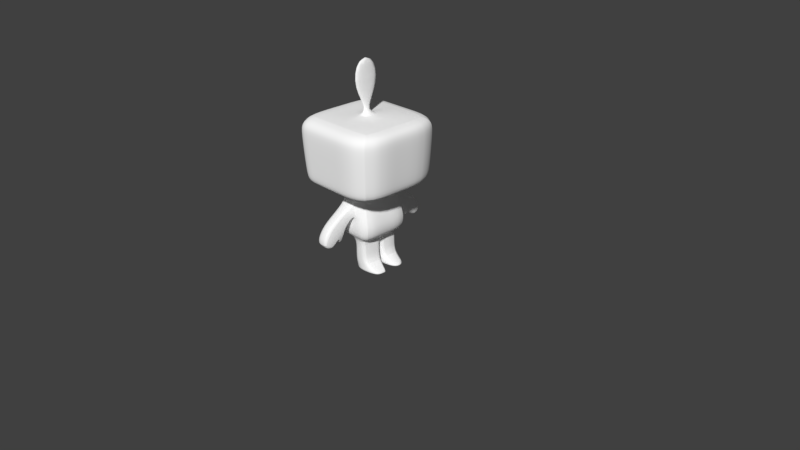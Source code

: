 # Source: intento.blend  (saved by Blender 2.77.0; exported with 4.5.12 LTS)
import bpy
from mathutils import Matrix  # noqa: F401  (used for matrix-valued properties, if any)

bpy.ops.wm.read_factory_settings(use_empty=True)
scene = bpy.context.scene
scene.name = 'Scene'

# ---- collections
col_collection_1 = bpy.data.collections.new('Collection 1'); scene.collection.children.link(col_collection_1)

# ---- materials (node trees are filled in below, after node groups)
mat_lambert6 = bpy.data.materials.new('lambert6')
mat_lambert6.alpha_threshold = 0.0
mat_lambert6.use_transparent_shadow = False
mat_lambert6.diffuse_color = (1.0, 1.0, 1.0, 1.0)
mat_lambert6.roughness = 0.5
mat_lambert10 = bpy.data.materials.new('lambert10')
mat_lambert10.alpha_threshold = 0.0
mat_lambert10.use_transparent_shadow = False
mat_lambert10.diffuse_color = (0.0, 0.6076, 0.0, 1.0)
mat_lambert10.roughness = 0.5
mat_lambert7 = bpy.data.materials.new('lambert7')
mat_lambert7.alpha_threshold = 0.0
mat_lambert7.use_transparent_shadow = False
mat_lambert7.diffuse_color = (0.829, 0.2995, 0.0, 1.0)
mat_lambert7.roughness = 0.5
mat_hojas = bpy.data.materials.new('Hojas')
mat_hojas.alpha_threshold = 0.0
mat_hojas.use_transparent_shadow = False
mat_hojas.diffuse_color = (0.0, 0.557, 0.0, 1.0)
mat_hojas.roughness = 0.5

# ---- material node trees

# ---- world
world_world = bpy.data.worlds.new('World'); scene.world = world_world
world_world.color = (0.05088, 0.05088, 0.05088)
world_world.use_sun_shadow = False
world_world.sun_shadow_jitter_overblur = 0.0
world_world.cycles.sampling_method = 'MANUAL'

# ---- cameras
cam_camera = bpy.data.cameras.new('Camera')
cam_camera.clip_end = 100.0
cam_camera.lens = 35.0
cam_camera.sensor_width = 32.0
cam_camera.sensor_height = 18.0
cam_camera.ortho_scale = 7.314
cam_camera.dof.focus_distance = 0.0
cam_camera.dof.aperture_fstop = 128.0

# ---- meshes
me_untitled = bpy.data.meshes.new('Untitled')
me_untitled.from_pydata([(-1.182, 1.51, -0.9007), (-1.182, 1.48, 0.8171), (-1.256, 3.682, 0.8453), (-1.201, 3.681, -1.024), (-1.422, 2.989, 1.06), (-1.422, 2.986, -1.111), (-1.514, 2.372, 1.243), (-1.514, 2.367, -1.154), (-1.496, 1.879, 1.192), (-1.496, 1.872, -1.212), (-1.391, 1.634, 1.042), (-1.391, 1.626, -1.079), (-0.9368, 4.244, 0.4656), (-0.9368, 4.251, -0.585), (-1.171, 3.866, -0.8633), (-1.171, 3.861, 0.7436), (-2.309, 4.316, 2.058), (-2.309, 4.305, -2.112), (-2.613, 4.612, 2.422), (-2.613, 4.6, -2.476), (-2.647, 5.004, 2.519), (-2.647, 4.993, -2.587), (-2.788, 7.292, 2.671), (-2.788, 7.28, -2.683), (-2.723, 7.65, 2.622), (-2.723, 7.639, -2.653), (-2.334, 8.076, 2.394), (-2.334, 8.064, -2.425), (-1.338, 3.681, 0.1675), (-1.171, 3.864, 0.1859), (-0.9368, 4.247, 0.1664), (-2.309, 4.311, 0.1527), (-2.613, 4.607, 0.184), (-2.647, 4.999, 0.1856), (-2.788, 7.286, 0.2249), (-2.723, 7.645, 0.2116), (-2.334, 8.071, 0.192), (-1.182, 1.406, 0.5491), (-1.391, 1.631, 0.3993), (-1.496, 1.875, 0.27), (-1.514, 2.37, 0.3239), (-1.422, 2.987, 0.2447), (-1.338, 3.681, -0.6516), (-1.171, 3.865, -0.5359), (-0.9368, 4.25, -0.3459), (-2.309, 4.307, -1.392), (-2.613, 4.602, -1.63), (-2.647, 4.995, -1.705), (-2.788, 7.282, -1.758), (-2.723, 7.641, -1.742), (-2.334, 8.066, -1.593), (-1.182, 1.457, -0.334), (-1.391, 1.628, -0.6632), (-1.496, 1.873, -0.7471), (-1.514, 2.368, -0.6904), (-1.422, 2.986, -0.6863), (-2.716, 2.87, 0.1675), (-2.716, 2.871, -0.6516), (-2.113, 2.276, 0.2447), (-2.113, 2.275, -0.6863), (-3.557, 1.7, 0.1675), (-3.557, 1.701, -0.6516), (-2.911, 1.34, 0.206), (-2.911, 1.34, -0.669), (-2.502, 1.905, 0.2447), (-3.206, 2.429, 0.1675), (-3.206, 2.43, -0.6516), (-2.501, 1.904, -0.6863), (-2.249, 1.518, -0.4762), (-2.238, 1.515, 0.05012), (-2.468, 1.604, 0.05012), (-2.46, 1.607, -0.4762), (-0.0287, 8.076, 2.394), (-0.06418, 8.071, 0.02762), (-0.0287, 8.066, -1.593), (-0.0287, 8.064, -2.425), (-0.0287, 7.639, -2.653), (-0.0287, 7.28, -2.683), (-0.0287, 4.993, -2.587), (-0.0287, 4.6, -2.476), (-0.0287, 4.305, -2.112), (-0.0287, 4.251, -0.585), (-0.0007664, 3.866, -0.8633), (-0.0007664, 3.681, -1.024), (-0.0007664, 2.986, -1.111), (-0.0007664, 2.367, -1.154), (-0.0007664, 1.872, -1.212), (-0.0007664, 1.626, -1.079), (-0.0007664, 1.51, -0.9007), (-0.0007664, 1.454, -0.3319), (-0.0007664, 1.41, 0.5471), (-0.0007663, 1.48, 0.8171), (-0.0007663, 1.634, 1.042), (-0.0007663, 1.879, 1.192), (-0.0007663, 2.372, 1.243), (-0.0007663, 2.989, 1.06), (-0.0007663, 3.682, 0.8453), (-0.0007663, 3.861, 0.7436), (-0.0287, 4.244, 0.4656), (-0.0287, 4.316, 2.058), (-0.0287, 4.612, 2.422), (-0.0287, 5.004, 2.519), (-0.0287, 7.292, 2.671), (-0.0287, 7.65, 2.622), (-1.182, 0.7809, -0.2455), (-1.182, 0.769, 0.6418), (-0.1034, 0.7738, -0.2514), (-0.1031, 0.7575, 0.6445), (-1.182, 0.03725, -0.2629), (-1.182, 0.03151, 0.6645), (-0.1077, -0.03154, -0.2593), (-0.1071, 0.007714, 0.6708), (-1.182, -0.3224, -0.2941), (-0.9327, -0.3036, 1.438), (-0.1132, -0.3224, -0.2941), (-0.3877, -0.3036, 1.438), (1.18, 1.51, -0.9007), (1.18, 1.48, 0.8171), (1.255, 3.682, 0.8453), (1.2, 3.681, -1.024), (1.42, 2.989, 1.06), (1.42, 2.986, -1.111), (1.513, 2.372, 1.243), (1.513, 2.367, -1.154), (1.494, 1.879, 1.192), (1.494, 1.872, -1.212), (1.39, 1.634, 1.042), (1.39, 1.626, -1.079), (0.8794, 4.244, 0.4656), (0.8794, 4.251, -0.585), (1.169, 3.866, -0.8633), (1.169, 3.861, 0.7436), (2.251, 4.316, 2.058), (2.251, 4.305, -2.112), (2.556, 4.612, 2.422), (2.556, 4.6, -2.476), (2.59, 5.004, 2.519), (2.59, 4.993, -2.587), (2.73, 7.292, 2.671), (2.73, 7.28, -2.683), (2.665, 7.65, 2.622), (2.665, 7.639, -2.653), (2.277, 8.076, 2.394), (2.277, 8.064, -2.425), (1.336, 3.681, 0.1675), (1.169, 3.864, 0.1859), (0.8794, 4.247, 0.1664), (2.251, 4.311, 0.1527), (2.556, 4.607, 0.184), (2.59, 4.999, 0.1856), (2.73, 7.286, 0.2249), (2.665, 7.645, 0.2116), (2.277, 8.071, 0.192), (1.18, 1.406, 0.5491), (1.39, 1.631, 0.3993), (1.494, 1.875, 0.27), (1.513, 2.37, 0.3239), (1.42, 2.987, 0.2447), (1.336, 3.681, -0.6516), (1.169, 3.865, -0.5359), (0.8794, 4.25, -0.3459), (2.251, 4.307, -1.392), (2.556, 4.602, -1.63), (2.59, 4.995, -1.705), (2.73, 7.282, -1.758), (2.665, 7.641, -1.742), (2.277, 8.066, -1.593), (1.18, 1.457, -0.334), (1.39, 1.628, -0.6632), (1.494, 1.873, -0.7471), (1.513, 2.368, -0.6904), (1.42, 2.986, -0.6863), (2.714, 2.87, 0.1675), (2.714, 2.871, -0.6516), (2.112, 2.276, 0.2447), (2.111, 2.275, -0.6863), (3.556, 1.7, 0.1675), (3.556, 1.701, -0.6516), (2.91, 1.34, 0.206), (2.909, 1.34, -0.669), (2.501, 1.905, 0.2447), (3.204, 2.429, 0.1675), (3.204, 2.43, -0.6516), (2.5, 1.904, -0.6863), (2.248, 1.518, -0.4762), (2.237, 1.515, 0.05012), (2.467, 1.604, 0.05012), (2.458, 1.607, -0.4762), (1.18, 0.7809, -0.2455), (1.18, 0.769, 0.6418), (0.1018, 0.7738, -0.2514), (0.1016, 0.7575, 0.6445), (1.18, -0.002258, -0.2629), (1.18, 0.01172, 0.6645), (0.1062, -0.02831, -0.2593), (0.1056, 0.002349, 0.6708), (1.18, -0.3224, -0.2941), (0.912, -0.3036, 1.438), (0.1117, -0.3224, -0.2941), (0.367, -0.3036, 1.438), (-0.06418, 8.07, -0.09459), (-2.334, 8.07, -0.259), (-2.723, 7.644, -0.282), (-2.788, 7.285, -0.2761), (-2.647, 4.998, -0.2922), (-2.613, 4.605, -0.2742), (-2.309, 4.31, -0.2375), (-0.9368, 4.248, 0.03698), (-1.171, 3.864, 0.003508), (-1.338, 3.681, -0.03945), (-2.716, 2.87, -0.03945), (-3.206, 2.429, -0.03945), (-3.557, 1.7, -0.03945), (-2.911, 1.34, -0.01511), (-2.502, 1.905, 0.009419), (-2.466, 1.605, -0.08289), (-2.241, 1.516, -0.08289), (-2.113, 2.276, 0.009419), (-1.422, 2.987, 0.009419), (-1.514, 2.369, 0.06758), (-1.496, 1.875, 0.01302), (-1.391, 1.63, 0.1308), (-1.182, 1.419, 0.3454), (-1.182, 0.7397, 0.2153), (-1.182, 0.03441, 0.1648), (-1.182, -0.3077, 0.8276), (-0.1123, -0.3077, 0.8276), (-0.1073, -0.005475, 0.1705), (-0.1032, 0.7636, 0.3042), (-0.0007664, 1.421, 0.3445), (0.1016, 0.7636, 0.3042), (0.1058, -0.005475, 0.1705), (0.1108, -0.3077, 0.8276), (1.18, -0.3077, 0.8276), (1.18, 0.0005079, 0.1648), (1.18, 0.7708, 0.3045), (1.18, 1.419, 0.3454), (1.39, 1.63, 0.1308), (1.494, 1.875, 0.01302), (1.513, 2.369, 0.06758), (1.42, 2.987, 0.009419), (2.112, 2.276, 0.009419), (2.239, 1.516, -0.08289), (2.465, 1.605, -0.08289), (2.501, 1.905, 0.009419), (2.909, 1.34, -0.01511), (3.556, 1.7, -0.03945), (3.204, 2.429, -0.03945), (2.714, 2.87, -0.03945), (1.336, 3.681, -0.03945), (1.169, 3.864, 0.003508), (0.8794, 4.248, 0.03698), (2.251, 4.31, -0.2375), (2.556, 4.605, -0.2742), (2.59, 4.998, -0.2922), (2.73, 7.285, -0.2761), (2.665, 7.644, -0.282), (2.277, 8.07, -0.259), (-0.3107, 8.07, -0.09459), (-0.3107, 8.071, 0.02762), (-0.3462, 8.076, 2.394), (-0.3997, 7.65, 2.622), (-0.4087, 7.292, 2.671), (-0.3894, 5.004, 2.519), (-0.3847, 4.612, 2.422), (-0.3427, 4.316, 2.058), (-0.1538, 4.244, 0.4656), (-0.1619, 3.861, 0.7436), (-0.1849, 3.682, 0.8453), (-0.1965, 2.989, 1.06), (-0.2092, 2.372, 1.243), (-0.2067, 1.879, 1.192), (-0.1923, 1.634, 1.042), (-0.1634, 1.48, 0.8171), (-0.1634, 1.41, 0.5474), (-0.2517, 0.7591, 0.6442), (-0.2552, 0.009006, 0.67), (-0.4628, -0.3036, 1.438), (-0.2604, -0.3224, -0.2941), (-0.2557, -0.02135, -0.2598), (-0.2519, 0.7748, -0.2506), (-0.1634, 1.454, -0.3322), (-0.1634, 1.51, -0.9007), (-0.1923, 1.626, -1.079), (-0.2067, 1.872, -1.212), (-0.2092, 2.367, -1.154), (-0.1965, 2.986, -1.111), (-0.1849, 3.681, -1.024), (-0.1619, 3.866, -0.8633), (-0.1538, 4.251, -0.585), (-0.3427, 4.305, -2.112), (-0.3847, 4.6, -2.476), (-0.3894, 4.993, -2.587), (-0.4087, 7.28, -2.683), (-0.3997, 7.639, -2.653), (-0.3462, 8.064, -2.425), (-0.3462, 8.066, -1.593), (-1.192, 9.962, 0.1431), (-1.192, 9.954, -0.2101), (0.8169, 9.962, 0.1431), (0.8169, 9.954, -0.2101), (-1.183, -0.4722, -0.2987), (-1.183, -0.4604, 0.8295), (-0.1144, -0.4722, -0.2987), (-0.2616, -0.4722, -0.2987), (-0.4634, -0.4564, 1.44), (-0.3883, -0.4564, 1.44), (-0.1135, -0.4604, 0.8295), (1.179, -0.4722, -0.2987), (1.179, -0.4604, 0.8295), (0.1105, -0.4722, -0.2987), (0.3664, -0.4564, 1.44), (0.9114, -0.4564, 1.44), (0.1096, -0.4604, 0.8295), (-0.9334, -0.4564, 1.44), (-0.2608, -0.4554, 0.6582), (-0.1875, 12.28, -0.03348), (-0.3463, 8.695, -0.1002), (-0.02671, 8.697, -0.1002), (-0.0306, 8.689, 0.03367), (-0.3429, 8.688, 0.03368)], [], [(37, 1, 10, 38), (6, 4, 41, 40), (8, 6, 40, 39), (10, 8, 39, 38), (2, 15, 29, 28), (15, 12, 30, 29), (12, 16, 31, 30), (16, 18, 32, 31), (18, 20, 33, 32), (20, 22, 34, 33), (22, 24, 35, 34), (24, 26, 36, 35), (4, 2, 28, 41), (28, 29, 208, 209), (30, 207, 208, 29), (31, 206, 207, 30), (32, 205, 206, 31), (33, 204, 205, 32), (34, 203, 204, 33), (35, 202, 203, 34), (36, 201, 202, 35), (222, 37, 38, 221), (39, 220, 221, 38), (40, 219, 220, 39), (41, 218, 219, 40), (42, 43, 14, 3), (44, 13, 14, 43), (45, 17, 13, 44), (46, 19, 17, 45), (47, 21, 19, 46), (48, 23, 21, 47), (49, 25, 23, 48), (50, 27, 25, 49), (0, 51, 52, 11), (53, 9, 11, 52), (54, 7, 9, 53), (55, 5, 7, 54), (42, 3, 5, 55), (209, 210, 56, 28), (28, 56, 58, 41), (41, 58, 217, 218), (55, 59, 57, 42), (210, 211, 65, 56), (56, 65, 64, 58), (59, 67, 66, 57), (65, 60, 62, 64), (211, 212, 60, 65), (67, 63, 61, 66), (64, 62, 213, 214), (58, 69, 216, 217), (64, 70, 69, 58), (59, 68, 71, 67), (214, 215, 70, 64), (70, 215, 216, 69), (212, 213, 62, 60), (72, 73, 259, 260), (75, 295, 296, 74), (294, 295, 75, 76), (293, 294, 76, 77), (292, 293, 77, 78), (291, 292, 78, 79), (290, 291, 79, 80), (289, 290, 80, 81), (288, 289, 81, 82), (287, 288, 82, 83), (286, 287, 83, 84), (85, 285, 286, 84), (86, 284, 285, 85), (87, 283, 284, 86), (88, 282, 283, 87), (89, 281, 282, 88), (91, 273, 274, 90), (92, 272, 273, 91), (93, 271, 272, 92), (94, 270, 271, 93), (95, 269, 270, 94), (96, 268, 269, 95), (97, 267, 268, 96), (98, 266, 267, 97), (99, 265, 266, 98), (100, 264, 265, 99), (101, 263, 264, 100), (102, 262, 263, 101), (103, 261, 262, 102), (72, 260, 261, 103), (222, 223, 105, 37), (89, 106, 280, 281), (274, 275, 107, 90), (223, 224, 109, 105), (106, 110, 279, 280), (275, 276, 111, 107), (224, 225, 113, 109), (110, 114, 278, 279), (276, 277, 115, 111), (199, 232, 313, 311), (226, 227, 111, 115), (227, 228, 107, 111), (228, 229, 90, 107), (153, 154, 126, 117), (122, 156, 157, 120), (124, 155, 156, 122), (126, 154, 155, 124), (118, 144, 145, 131), (131, 145, 146, 128), (128, 146, 147, 132), (132, 147, 148, 134), (134, 148, 149, 136), (136, 149, 150, 138), (138, 150, 151, 140), (140, 151, 152, 142), (120, 157, 144, 118), (144, 249, 250, 145), (146, 145, 250, 251), (147, 146, 251, 252), (148, 147, 252, 253), (149, 148, 253, 254), (150, 149, 254, 255), (151, 150, 255, 256), (152, 151, 256, 257), (236, 237, 154, 153), (155, 154, 237, 238), (156, 155, 238, 239), (157, 156, 239, 240), (158, 119, 130, 159), (160, 159, 130, 129), (161, 160, 129, 133), (162, 161, 133, 135), (163, 162, 135, 137), (164, 163, 137, 139), (165, 164, 139, 141), (166, 165, 141, 143), (116, 127, 168, 167), (169, 168, 127, 125), (170, 169, 125, 123), (171, 170, 123, 121), (158, 171, 121, 119), (249, 144, 172, 248), (144, 157, 174, 172), (157, 240, 241, 174), (171, 158, 173, 175), (248, 172, 181, 247), (172, 174, 180, 181), (175, 173, 182, 183), (181, 180, 178, 176), (247, 181, 176, 246), (183, 182, 177, 179), (180, 244, 245, 178), (174, 241, 242, 185), (180, 174, 185, 186), (175, 183, 187, 184), (244, 180, 186, 243), (186, 185, 242, 243), (246, 176, 178, 245), (72, 142, 152, 73), (257, 200, 73, 152), (75, 74, 166, 143), (141, 76, 75, 143), (139, 77, 76, 141), (137, 78, 77, 139), (135, 79, 78, 137), (133, 80, 79, 135), (129, 81, 80, 133), (130, 82, 81, 129), (119, 83, 82, 130), (121, 84, 83, 119), (85, 84, 121, 123), (86, 85, 123, 125), (87, 86, 125, 127), (88, 87, 127, 116), (89, 88, 116, 167), (91, 90, 153, 117), (92, 91, 117, 126), (93, 92, 126, 124), (94, 93, 124, 122), (95, 94, 122, 120), (96, 95, 120, 118), (97, 96, 118, 131), (98, 97, 131, 128), (99, 98, 128, 132), (100, 99, 132, 134), (101, 100, 134, 136), (102, 101, 136, 138), (103, 102, 138, 140), (72, 103, 140, 142), (236, 153, 189, 235), (89, 167, 188, 190), (153, 90, 191, 189), (235, 189, 193, 234), (190, 188, 192, 194), (189, 191, 195, 193), (234, 193, 197, 233), (194, 192, 196, 198), (193, 195, 199, 197), (278, 114, 303, 304), (232, 199, 195, 231), (231, 195, 191, 230), (230, 191, 90, 229), (74, 296, 258, 200), (202, 201, 50, 49), (203, 202, 49, 48), (204, 203, 48, 47), (205, 204, 47, 46), (206, 205, 46, 45), (207, 206, 45, 44), (208, 207, 44, 43), (209, 208, 43, 42), (42, 57, 210, 209), (57, 66, 211, 210), (66, 61, 212, 211), (61, 63, 213, 212), (214, 213, 63, 67), (67, 71, 215, 214), (216, 215, 71, 68), (217, 216, 68, 59), (218, 217, 59, 55), (219, 218, 55, 54), (220, 219, 54, 53), (221, 220, 53, 52), (51, 222, 221, 52), (51, 104, 223, 222), (104, 108, 224, 223), (108, 112, 225, 224), (197, 199, 311, 312), (114, 110, 227, 226), (110, 106, 228, 227), (106, 89, 229, 228), (190, 230, 229, 89), (194, 231, 230, 190), (198, 232, 231, 194), (112, 278, 304, 301), (192, 234, 233, 196), (188, 235, 234, 192), (167, 236, 235, 188), (167, 168, 237, 236), (238, 237, 168, 169), (239, 238, 169, 170), (240, 239, 170, 171), (241, 240, 171, 175), (242, 241, 175, 184), (243, 242, 184, 187), (183, 244, 243, 187), (245, 244, 183, 179), (177, 246, 245, 179), (182, 247, 246, 177), (173, 248, 247, 182), (158, 249, 248, 173), (250, 249, 158, 159), (251, 250, 159, 160), (252, 251, 160, 161), (253, 252, 161, 162), (254, 253, 162, 163), (255, 254, 163, 164), (256, 255, 164, 165), (257, 256, 165, 166), (74, 200, 257, 166), (258, 201, 36, 259), (260, 259, 36, 26), (261, 260, 26, 24), (262, 261, 24, 22), (263, 262, 22, 20), (264, 263, 20, 18), (265, 264, 18, 16), (266, 265, 16, 12), (267, 266, 12, 15), (268, 267, 15, 2), (269, 268, 2, 4), (270, 269, 4, 6), (271, 270, 6, 8), (272, 271, 8, 10), (273, 272, 10, 1), (274, 273, 1, 37), (37, 105, 275, 274), (105, 109, 276, 275), (109, 113, 277, 276), (225, 112, 301, 302), (198, 196, 308, 310), (279, 278, 112, 108), (280, 279, 108, 104), (281, 280, 104, 51), (282, 281, 51, 0), (283, 282, 0, 11), (284, 283, 11, 9), (285, 284, 9, 7), (286, 285, 7, 5), (5, 3, 287, 286), (3, 14, 288, 287), (14, 13, 289, 288), (13, 17, 290, 289), (17, 19, 291, 290), (19, 21, 292, 291), (21, 23, 293, 292), (23, 25, 294, 293), (25, 27, 295, 294), (296, 295, 27, 50), (258, 296, 50, 201), (200, 258, 317, 318), (299, 300, 316), (258, 259, 320, 317), (73, 200, 318, 319), (259, 73, 319, 320), (315, 307, 306, 305), (309, 312, 311, 313), (304, 303, 307, 315), (308, 309, 313, 310), (302, 315, 305, 314), (301, 304, 315, 302), (232, 198, 310, 313), (113, 225, 302, 314), (277, 113, 314, 305), (115, 277, 305, 306), (233, 197, 312, 309), (114, 226, 307, 303), (226, 115, 306, 307), (196, 233, 309, 308), (298, 297, 316), (300, 298, 316), (297, 299, 316), (318, 317, 298, 300), (320, 319, 299, 297), (317, 320, 297, 298), (319, 318, 300, 299)])
me_untitled.polygons.foreach_set('use_smooth', [True] * 321)
_k = set([(0, 11), (0, 51), (0, 282), (1, 10), (1, 37), (1, 273), (2, 4), (2, 15), (2, 28), (2, 268), (3, 5), (3, 14), (3, 42), (3, 287), (4, 6), (5, 7), (6, 8), (7, 9), (8, 10), (9, 11), (12, 15), (12, 16), (13, 14), (13, 17), (13, 289), (16, 18), (16, 31), (16, 265), (17, 19), (17, 45), (17, 290), (18, 20), (18, 264), (19, 21), (19, 291), (20, 22), (21, 23), (22, 24), (23, 25), (24, 26), (25, 27), (26, 36), (26, 260), (27, 50), (27, 295), (28, 41), (28, 56), (28, 209), (31, 206), (36, 201), (37, 105), (37, 222), (37, 274), (41, 58), (41, 218), (42, 55), (42, 57), (42, 209), (45, 206), (50, 201), (51, 104), (51, 222), (51, 281), (55, 59), (55, 218), (56, 65), (57, 66), (58, 69), (58, 217), (59, 68), (59, 217), (60, 62), (60, 65), (60, 212), (61, 63), (61, 66), (61, 212), (62, 64), (62, 213), (63, 67), (63, 213), (64, 70), (64, 214), (67, 71), (67, 214), (68, 71), (68, 216), (69, 70), (69, 216), (70, 215), (71, 215), (72, 142), (72, 260), (73, 200), (73, 259), (75, 143), (75, 295), (79, 135), (79, 291), (80, 133), (80, 290), (81, 129), (81, 289), (83, 119), (83, 287), (88, 89), (88, 116), (88, 282), (89, 106), (89, 167), (89, 190), (89, 229), (89, 281), (90, 91), (90, 107), (90, 153), (90, 191), (90, 229), (90, 274), (91, 117), (91, 273), (96, 118), (96, 268), (99, 132), (99, 265), (100, 134), (100, 264), (104, 108), (105, 109), (106, 110), (107, 111), (108, 112), (109, 113), (109, 276), (110, 114), (111, 115), (111, 276), (112, 225), (112, 278), (113, 225), (113, 277), (114, 226), (114, 278), (115, 226), (115, 277), (116, 127), (116, 167), (117, 126), (117, 153), (118, 120), (118, 131), (118, 144), (119, 121), (119, 130), (119, 158), (120, 122), (121, 123), (122, 124), (123, 125), (124, 126), (125, 127), (128, 131), (128, 132), (129, 130), (129, 133), (132, 134), (132, 147), (133, 135), (133, 161), (134, 136), (135, 137), (136, 138), (137, 139), (138, 140), (139, 141), (140, 142), (141, 143), (142, 152), (143, 166), (144, 157), (144, 172), (144, 249), (147, 252), (152, 257), (153, 189), (153, 236), (157, 174), (157, 240), (158, 171), (158, 173), (158, 249), (161, 252), (166, 257), (167, 188), (167, 236), (171, 175), (171, 240), (172, 181), (173, 182), (174, 185), (174, 241), (175, 184), (175, 241), (176, 178), (176, 181), (176, 246), (177, 179), (177, 182), (177, 246), (178, 180), (178, 245), (179, 183), (179, 245), (180, 186), (180, 244), (183, 187), (183, 244), (184, 187), (184, 242), (185, 186), (185, 242), (186, 243), (187, 243), (188, 192), (189, 193), (190, 194), (191, 195), (192, 196), (193, 195), (193, 197), (194, 198), (195, 199), (196, 198), (196, 233), (197, 199), (197, 233), (198, 232), (199, 232), (200, 258), (258, 259), (297, 298), (297, 299), (298, 300), (299, 300), (301, 302), (301, 304), (302, 314), (303, 304), (303, 307), (305, 306), (305, 314), (306, 307), (308, 309), (308, 310), (309, 312), (310, 313), (311, 312), (311, 313)])
me_untitled.attributes.new('sharp_edge', 'BOOLEAN', 'EDGE').data.foreach_set('value', [ (min(e.vertices), max(e.vertices)) in _k for e in me_untitled.edges])
_uv = me_untitled.uv_layers.new(name='map1')
_uv.uv.foreach_set('vector', [0.1906, 0.407, 0.1919, 0.4073, 0.1939, 0.4079, 0.1934, 0.4077, 0.1975, 0.4089, 0.1998, 0.4089, 0.2027, 0.4097, 0.1986, 0.4094, 1.003, -0.002661, 1.0, 0.9835, 0.5833, 0.9787, 0.5633, 0.009443, 0.1939, 0.4079, 0.1956, 0.4085, 0.1956, 0.4086, 0.1934, 0.4077, 0.2026, 0.4075, 0.2052, 0.4071, 0.2093, 0.4075, 0.2069, 0.4089, 0.2052, 0.4071, 0.2083, 0.4035, 0.2132, 0.4052, 0.2093, 0.4075, 0.2083, 0.4035, 0.2293, 0.3484, 0.2438, 0.3951, 0.2132, 0.4052, 0.2293, 0.3484, 0.256, 0.338, 0.2523, 0.3926, 0.2438, 0.3951, 0.256, 0.338, 0.2793, 0.3397, 0.2611, 0.3925, 0.2523, 0.3926, 0.2793, 0.3397, 0.342, 0.3695, 0.3075, 0.4144, 0.2611, 0.3925, 0.342, 0.3695, 0.356, 0.387, 0.3129, 0.4198, 0.3075, 0.4144, 0.356, 0.387, 0.3651, 0.4145, 0.3197, 0.4299, 0.3129, 0.4198, 0.1998, 0.4089, 0.2026, 0.4075, 0.2069, 0.4089, 0.2027, 0.4097, 0.2069, 0.4089, 0.2093, 0.4075, 0.2113, 0.408, 0.2092, 0.4095, 0.2132, 0.4052, 0.2161, 0.4052, 0.2113, 0.408, 0.2093, 0.4075, 0.2438, 0.3951, 0.2453, 0.4003, 0.2161, 0.4052, 0.2132, 0.4052, 0.2523, 0.3926, 0.2539, 0.4002, 0.2453, 0.4003, 0.2438, 0.3951, 0.2611, 0.3925, 0.2624, 0.4002, 0.2539, 0.4002, 0.2523, 0.3926, 0.3075, 0.4144, 0.3006, 0.4177, 0.2624, 0.4002, 0.2611, 0.3925, 0.3129, 0.4198, 0.3061, 0.4235, 0.3006, 0.4177, 0.3075, 0.4144, 0.3197, 0.4299, 0.3134, 0.4316, 0.3061, 0.4235, 0.3129, 0.4198, 0.1914, 0.4076, 0.1906, 0.407, 0.1934, 0.4077, 0.1935, 0.4088, 0.1956, 0.4086, 0.1958, 0.4093, 0.1935, 0.4088, 0.1934, 0.4077, 0.5833, 0.9787, 0.4852, 0.9777, 0.4623, 0.008253, 0.5633, 0.009443, 0.2027, 0.4097, 0.2026, 0.4098, 0.1989, 0.4095, 0.1986, 0.4094, 0.21, 0.4114, 0.2138, 0.4116, 0.213, 0.4135, 0.2096, 0.4134, 0.2205, 0.4098, 0.223, 0.4138, 0.213, 0.4135, 0.2138, 0.4116, 0.2507, 0.4141, 0.2542, 0.418, 0.223, 0.4138, 0.2205, 0.4098, 0.2566, 0.4149, 0.2586, 0.4204, 0.2542, 0.418, 0.2507, 0.4141, 0.2613, 0.4159, 0.2618, 0.422, 0.2586, 0.4204, 0.2566, 0.4149, 0.2879, 0.4284, 0.2825, 0.4318, 0.2618, 0.422, 0.2613, 0.4159, 0.2912, 0.4308, 0.2849, 0.4335, 0.2825, 0.4318, 0.2879, 0.4284, 0.296, 0.4354, 0.2883, 0.4366, 0.2849, 0.4335, 0.2912, 0.4308, 0.1935, 0.4109, 0.1912, 0.409, 0.1946, 0.4101, 0.1956, 0.4115, 0.1968, 0.4105, 0.1974, 0.4117, 0.1956, 0.4115, 0.1946, 0.4101, 0.1952, 0.9747, 0.00213, 0.9729, -0.001245, 0.03882, 0.1932, 0.004739, 0.2043, 0.4108, 0.2041, 0.4122, 0.2, 0.4118, 0.1998, 0.4107, 0.21, 0.4114, 0.2096, 0.4134, 0.2041, 0.4122, 0.2043, 0.4108, 0.2092, 0.4095, 0.2043, 0.4095, 0.204, 0.4098, 0.2069, 0.4089, 0.2069, 0.4089, 0.204, 0.4098, 0.2037, 0.4099, 0.2027, 0.4097, 0.2027, 0.4097, 0.2037, 0.4099, 0.2037, 0.4098, 0.2026, 0.4098, 0.2043, 0.4108, 0.204, 0.41, 0.2043, 0.4098, 0.21, 0.4114, 0.2043, 0.4095, 0.2041, 0.4097, 0.204, 0.4098, 0.204, 0.4098, 0.204, 0.4098, 0.204, 0.4098, 0.2039, 0.4099, 0.2037, 0.4099, 0.204, 0.41, 0.204, 0.4099, 0.2041, 0.4098, 0.2043, 0.4098, 0.204, 0.4098, 0.204, 0.4098, 0.204, 0.4098, 0.2039, 0.4099, 0.2041, 0.4097, 0.204, 0.4098, 0.204, 0.4098, 0.204, 0.4098, 0.204, 0.4099, 0.204, 0.4098, 0.2041, 0.4098, 0.2041, 0.4098, 0.2039, 0.4099, 0.204, 0.4098, 0.204, 0.4098, 0.204, 0.4099, 0.2037, 0.4099, 0.2039, 0.4099, 0.204, 0.4099, 0.2037, 0.4098, 0.2039, 0.4099, 0.2039, 0.4099, 0.2039, 0.4099, 0.2037, 0.4099, 0.204, 0.41, 0.204, 0.4099, 0.204, 0.4099, 0.204, 0.4099, 0.204, 0.4099, 0.204, 0.4099, 0.2039, 0.4099, 0.2039, 0.4099, 0.2039, 0.4099, 0.204, 0.4099, 0.204, 0.4099, 0.2039, 0.4099, 0.204, 0.4098, 0.204, 0.4098, 0.204, 0.4098, 0.204, 0.4098, 0.3604, 0.5006, 0.332, 0.4707, 0.3301, 0.4725, 0.3714, 0.4757, 0.2878, 0.4551, 0.2886, 0.4529, 0.3006, 0.4588, 0.3006, 0.4598, 0.2815, 0.449, 0.2886, 0.4529, 0.2878, 0.4551, 0.2801, 0.4523, 0.2755, 0.447, 0.2815, 0.449, 0.2801, 0.4523, 0.2743, 0.449, 0.2526, 0.4362, 0.2755, 0.447, 0.2743, 0.449, 0.2515, 0.4383, 0.2464, 0.4329, 0.2526, 0.4362, 0.2515, 0.4383, 0.2448, 0.4358, 0.2388, 0.4307, 0.2464, 0.4329, 0.2448, 0.4358, 0.238, 0.4313, 0.219, 0.4223, 0.2388, 0.4307, 0.238, 0.4313, 0.2186, 0.4228, 0.2135, 0.4199, 0.219, 0.4223, 0.2186, 0.4228, 0.2131, 0.4209, 0.2099, 0.4183, 0.2135, 0.4199, 0.2131, 0.4209, 0.2093, 0.4192, 0.2037, 0.416, 0.2099, 0.4183, 0.2093, 0.4192, 0.2035, 0.416, 0.1984, 0.4139, 0.1987, 0.4137, 0.2037, 0.416, 0.2035, 0.416, 0.5045, 0.9849, 0.4365, 0.9804, 0.4365, 0.04502, 0.5053, 0.04962, 0.1904, 0.4112, 0.1913, 0.4103, 0.1946, 0.4117, 0.194, 0.4123, 0.1873, 0.4094, 0.1885, 0.4096, 0.1913, 0.4103, 0.1904, 0.4112, 0.1809, 0.4062, 0.1846, 0.4076, 0.1885, 0.4096, 0.1873, 0.4094, 0.1844, 0.4063, 0.1853, 0.4071, 0.1835, 0.406, 0.1802, 0.4051, 0.1874, 0.4075, 0.1877, 0.4083, 0.1853, 0.4071, 0.1844, 0.4063, 0.1901, 0.4092, 0.1903, 0.4095, 0.1877, 0.4083, 0.1874, 0.4075, 0.5113, 1.028, 0.4424, 1.028, 0.4433, -0.009408, 0.5113, -0.009408, 0.1948, 0.4121, 0.1957, 0.4109, 0.1932, 0.4103, 0.1927, 0.4109, 0.1962, 0.4124, 0.1971, 0.411, 0.1957, 0.4109, 0.1948, 0.4121, 0.1973, 0.4126, 0.1978, 0.4115, 0.1971, 0.411, 0.1962, 0.4124, 0.1949, 0.411, 0.1959, 0.4102, 0.1978, 0.4115, 0.1973, 0.4126, 0.159, 0.4025, 0.1708, 0.3814, 0.1959, 0.4102, 0.1949, 0.411, 0.2549, 0.1887, 0.2551, 0.2093, 0.228, 0.207, 0.2279, 0.1889, 0.2782, 0.1886, 0.2784, 0.2094, 0.2551, 0.2093, 0.2549, 0.1887, 0.4106, 0.1876, 0.4108, 0.2096, 0.2784, 0.2094, 0.2782, 0.1886, 0.4315, 0.1875, 0.4317, 0.2089, 0.4108, 0.2096, 0.4106, 0.1876, 0.4594, 0.1873, 0.4595, 0.2056, 0.4317, 0.2089, 0.4315, 0.1875, 0.1914, 0.4076, 0.1887, 0.4074, 0.1883, 0.407, 0.1906, 0.407, 0.1809, 0.4062, 0.1846, 0.4068, 0.1856, 0.407, 0.1846, 0.4076, 0.1835, 0.406, 0.1855, 0.4065, 0.1848, 0.4059, 0.1802, 0.4051, 0.1887, 0.4074, 0.1876, 0.4071, 0.1873, 0.407, 0.1883, 0.407, 0.1846, 0.4068, 0.1861, 0.4069, 0.1863, 0.4068, 0.1856, 0.407, 0.1855, 0.4065, 0.1863, 0.4068, 0.1861, 0.4066, 0.1848, 0.4059, 0.1876, 0.4071, 0.1871, 0.407, 0.1868, 0.4071, 0.1873, 0.407, 0.1861, 0.4069, 0.1863, 0.4068, 0.1864, 0.4068, 0.1863, 0.4068, 0.1863, 0.4068, 0.1867, 0.407, 0.1867, 0.4069, 0.1861, 0.4066, 0.1582, 0.3995, 0.157, 0.3993, 0.1517, 0.3999, 0.1574, 0.3997, 0.1863, 0.4068, 0.1858, 0.4067, 0.1861, 0.4066, 0.1867, 0.4069, 0.1858, 0.4067, 0.1843, 0.406, 0.1848, 0.4059, 0.1861, 0.4066, 0.1843, 0.406, 0.1798, 0.4039, 0.1802, 0.4051, 0.1848, 0.4059, 0.1783, 0.4078, 0.1822, 0.4109, 0.1845, 0.4125, 0.1815, 0.4102, 0.1901, 0.4157, 0.1904, 0.415, 0.195, 0.4182, 0.1927, 0.4174, 1.003, 1.039, 0.6428, 1.056, 0.6417, -0.02826, 0.9998, -0.05523, 0.1845, 0.4125, 0.1822, 0.4109, 0.1857, 0.4126, 0.1873, 0.4143, 0.1945, 0.4202, 0.1983, 0.422, 0.1995, 0.4249, 0.1966, 0.4229, 0.1966, 0.4229, 0.1995, 0.4249, 0.2011, 0.4296, 0.1971, 0.4272, 0.1971, 0.4272, 0.2011, 0.4296, 0.2123, 0.4589, 0.1678, 0.4758, 0.1678, 0.4758, 0.2123, 0.4589, 0.2158, 0.4668, 0.1763, 0.503, 0.1763, 0.503, 0.2158, 0.4668, 0.2212, 0.4734, 0.1922, 0.5199, 0.1922, 0.5199, 0.2212, 0.4734, 0.2668, 0.4951, 0.254, 0.5494, 0.254, 0.5494, 0.2668, 0.4951, 0.2742, 0.4957, 0.2762, 0.5494, 0.2762, 0.5494, 0.2742, 0.4957, 0.2858, 0.4943, 0.3031, 0.5392, 0.1927, 0.4174, 0.195, 0.4182, 0.1983, 0.422, 0.1945, 0.4202, 0.1983, 0.422, 0.2004, 0.4235, 0.201, 0.4261, 0.1995, 0.4249, 0.2011, 0.4296, 0.1995, 0.4249, 0.201, 0.4261, 0.2027, 0.4319, 0.2123, 0.4589, 0.2011, 0.4296, 0.2027, 0.4319, 0.2173, 0.4568, 0.2158, 0.4668, 0.2123, 0.4589, 0.2173, 0.4568, 0.2226, 0.4633, 0.2212, 0.4734, 0.2158, 0.4668, 0.2226, 0.4633, 0.228, 0.4698, 0.2668, 0.4951, 0.2212, 0.4734, 0.228, 0.4698, 0.2651, 0.4877, 0.2742, 0.4957, 0.2668, 0.4951, 0.2651, 0.4877, 0.273, 0.4883, 0.2858, 0.4943, 0.2742, 0.4957, 0.273, 0.4883, 0.2837, 0.4889, 0.1789, 0.4086, 0.1834, 0.4099, 0.1822, 0.4109, 0.1783, 0.4078, 0.1857, 0.4126, 0.1822, 0.4109, 0.1834, 0.4099, 0.1868, 0.4119, 0.6417, -0.02826, 0.6428, 1.056, 0.5018, 1.071, 0.508, -0.05023, 0.195, 0.4182, 0.1904, 0.415, 0.1905, 0.4149, 0.1947, 0.418, 0.2022, 0.4228, 0.2036, 0.4214, 0.2062, 0.4237, 0.2052, 0.4256, 0.209, 0.4323, 0.2052, 0.4256, 0.2062, 0.4237, 0.214, 0.4318, 0.2313, 0.4523, 0.209, 0.4323, 0.214, 0.4318, 0.2363, 0.4525, 0.2356, 0.4563, 0.2313, 0.4523, 0.2363, 0.4525, 0.2412, 0.4543, 0.2394, 0.4592, 0.2356, 0.4563, 0.2412, 0.4543, 0.2448, 0.4558, 0.2655, 0.4716, 0.2394, 0.4592, 0.2448, 0.4558, 0.2648, 0.4655, 0.2694, 0.4725, 0.2655, 0.4716, 0.2648, 0.4655, 0.2676, 0.4661, 0.276, 0.4733, 0.2694, 0.4725, 0.2676, 0.4661, 0.2723, 0.4667, 0.1868, 0.4092, 0.1896, 0.41, 0.1866, 0.4104, 0.1809, 0.4074, 0.1896, 0.4119, 0.1866, 0.4104, 0.1896, 0.41, 0.1919, 0.4113, 0.2133, -0.02458, 0.2152, 1.027, 3.858e-05, 0.9942, 0.0009107, -0.02272, 0.1971, 0.4185, 0.1928, 0.4145, 0.1946, 0.4139, 0.1985, 0.4174, 0.2022, 0.4228, 0.1971, 0.4185, 0.1985, 0.4174, 0.2036, 0.4214, 0.2004, 0.4235, 0.1983, 0.422, 0.196, 0.4191, 0.1961, 0.4196, 0.1983, 0.422, 0.195, 0.4182, 0.1959, 0.4188, 0.196, 0.4191, 0.195, 0.4182, 0.1947, 0.418, 0.1959, 0.4189, 0.1959, 0.4188, 0.1971, 0.4185, 0.2022, 0.4228, 0.1963, 0.4194, 0.1963, 0.419, 0.1961, 0.4196, 0.196, 0.4191, 0.1961, 0.4192, 0.1961, 0.4192, 0.196, 0.4191, 0.1959, 0.4188, 0.196, 0.419, 0.1961, 0.4192, 0.1963, 0.419, 0.1963, 0.4194, 0.1962, 0.4192, 0.1962, 0.4191, 0.1961, 0.4192, 0.196, 0.419, 0.1961, 0.4191, 0.1961, 0.4191, 0.1961, 0.4192, 0.1961, 0.4192, 0.1961, 0.4191, 0.1961, 0.4192, 0.1962, 0.4191, 0.1962, 0.4192, 0.1961, 0.4192, 0.1961, 0.4191, 0.196, 0.419, 0.1961, 0.419, 0.1961, 0.4191, 0.1961, 0.4191, 0.1959, 0.4188, 0.1959, 0.4189, 0.1961, 0.419, 0.1961, 0.419, 0.196, 0.419, 0.1959, 0.4188, 0.1961, 0.419, 0.1961, 0.419, 0.1963, 0.419, 0.1962, 0.4191, 0.1961, 0.4191, 0.1961, 0.4191, 0.1961, 0.419, 0.196, 0.419, 0.1961, 0.419, 0.1961, 0.419, 0.1961, 0.419, 0.1961, 0.419, 0.1961, 0.419, 0.1961, 0.419, 0.1961, 0.4192, 0.1961, 0.4191, 0.1961, 0.4191, 0.1961, 0.4191, 0.3604, 0.5006, 0.3031, 0.5392, 0.2858, 0.4943, 0.332, 0.4707, 0.2837, 0.4889, 0.3283, 0.4753, 0.332, 0.4707, 0.2858, 0.4943, 0.2878, 0.4551, 0.3006, 0.4598, 0.276, 0.4733, 0.2723, 0.4667, 0.2676, 0.4661, 0.2801, 0.4523, 0.2878, 0.4551, 0.2723, 0.4667, 0.2648, 0.4655, 0.2743, 0.449, 0.2801, 0.4523, 0.2676, 0.4661, 0.2448, 0.4558, 0.2515, 0.4383, 0.2743, 0.449, 0.2648, 0.4655, 0.2412, 0.4543, 0.2448, 0.4358, 0.2515, 0.4383, 0.2448, 0.4558, 0.2363, 0.4525, 0.238, 0.4313, 0.2448, 0.4358, 0.2412, 0.4543, 0.214, 0.4318, 0.2186, 0.4228, 0.238, 0.4313, 0.2363, 0.4525, 0.2062, 0.4237, 0.2131, 0.4209, 0.2186, 0.4228, 0.214, 0.4318, 0.2036, 0.4214, 0.2093, 0.4192, 0.2131, 0.4209, 0.2062, 0.4237, 0.1985, 0.4174, 0.2035, 0.416, 0.2093, 0.4192, 0.2036, 0.4214, 0.1984, 0.4139, 0.2035, 0.416, 0.1985, 0.4174, 0.1946, 0.4139, 0.5045, 0.9849, 0.5053, 0.04962, 1.005, 0.08307, 0.9984, 1.018, 0.1904, 0.4112, 0.194, 0.4123, 0.1919, 0.4113, 0.1896, 0.41, 0.1873, 0.4094, 0.1904, 0.4112, 0.1896, 0.41, 0.1868, 0.4092, 0.1809, 0.4062, 0.1873, 0.4094, 0.1868, 0.4092, 0.1809, 0.4074, 0.1844, 0.4063, 0.1802, 0.4051, 0.1783, 0.4078, 0.1815, 0.4102, 0.1874, 0.4075, 0.1844, 0.4063, 0.1815, 0.4102, 0.1845, 0.4125, 0.1901, 0.4092, 0.1874, 0.4075, 0.1845, 0.4125, 0.1873, 0.4143, 0.5113, 1.028, 0.5113, -0.009408, 1.005, -0.009408, 1.011, 1.028, 0.1948, 0.4121, 0.1927, 0.4109, 0.1901, 0.4157, 0.1927, 0.4174, 0.1962, 0.4124, 0.1948, 0.4121, 0.1927, 0.4174, 0.1945, 0.4202, 0.1973, 0.4126, 0.1962, 0.4124, 0.1945, 0.4202, 0.1966, 0.4229, 0.1949, 0.411, 0.1973, 0.4126, 0.1966, 0.4229, 0.1971, 0.4272, 0.159, 0.4025, 0.1949, 0.411, 0.1971, 0.4272, 0.1678, 0.4758, 0.2549, 0.1887, 0.2279, 0.1889, 0.2269, 0.05729, 0.2539, 0.03949, 0.2782, 0.1886, 0.2549, 0.1887, 0.2539, 0.03949, 0.2772, 0.03737, 0.4106, 0.1876, 0.2782, 0.1886, 0.2772, 0.03737, 0.4095, 0.02833, 0.4315, 0.1875, 0.4106, 0.1876, 0.4095, 0.02833, 0.4304, 0.03194, 0.4594, 0.1873, 0.4315, 0.1875, 0.4304, 0.03194, 0.4584, 0.05417, 0.1789, 0.4086, 0.1783, 0.4078, 0.171, 0.4034, 0.1709, 0.4037, 0.1809, 0.4062, 0.1809, 0.4074, 0.1717, 0.4031, 0.1701, 0.4021, 0.1783, 0.4078, 0.1802, 0.4051, 0.1709, 0.4024, 0.171, 0.4034, 0.1709, 0.4037, 0.171, 0.4034, 0.1633, 0.3997, 0.1628, 0.3988, 0.1701, 0.4021, 0.1717, 0.4031, 0.1615, 0.3978, 0.154, 0.3956, 0.171, 0.4034, 0.1709, 0.4024, 0.1614, 0.3992, 0.1633, 0.3997, 0.1628, 0.3988, 0.1633, 0.3997, 0.1598, 0.3989, 0.1608, 0.3984, 0.154, 0.3956, 0.1615, 0.3978, 0.1569, 0.3938, 0.141, 0.3892, 0.1633, 0.3997, 0.1614, 0.3992, 0.1582, 0.3995, 0.1598, 0.3989, 0.1864, 0.4068, 0.1863, 0.4068, 0.1864, 0.4068, 0.1865, 0.4069, 0.157, 0.3993, 0.1582, 0.3995, 0.1614, 0.3992, 0.1578, 0.3967, 0.1578, 0.3967, 0.1614, 0.3992, 0.1709, 0.4024, 0.17, 0.4012, 0.17, 0.4012, 0.1709, 0.4024, 0.1802, 0.4051, 0.1798, 0.4039, 0.3006, 0.4598, 0.3006, 0.4588, 0.3298, 0.4684, 0.3283, 0.4753, 0.3061, 0.4235, 0.3134, 0.4316, 0.296, 0.4354, 0.2912, 0.4308, 0.3006, 0.4177, 0.3061, 0.4235, 0.2912, 0.4308, 0.2879, 0.4284, 0.2624, 0.4002, 0.3006, 0.4177, 0.2879, 0.4284, 0.2613, 0.4159, 0.2539, 0.4002, 0.2624, 0.4002, 0.2613, 0.4159, 0.2566, 0.4149, 0.2453, 0.4003, 0.2539, 0.4002, 0.2566, 0.4149, 0.2507, 0.4141, 0.2161, 0.4052, 0.2453, 0.4003, 0.2507, 0.4141, 0.2205, 0.4098, 0.2113, 0.408, 0.2161, 0.4052, 0.2205, 0.4098, 0.2138, 0.4116, 0.2092, 0.4095, 0.2113, 0.408, 0.2138, 0.4116, 0.21, 0.4114, 0.21, 0.4114, 0.2043, 0.4098, 0.2043, 0.4095, 0.2092, 0.4095, 0.2043, 0.4098, 0.2041, 0.4098, 0.2041, 0.4097, 0.2043, 0.4095, 0.2041, 0.4098, 0.2041, 0.4098, 0.204, 0.4098, 0.2041, 0.4097, 0.2041, 0.4098, 0.204, 0.4098, 0.204, 0.4098, 0.204, 0.4098, 0.204, 0.4099, 0.204, 0.4098, 0.204, 0.4098, 0.204, 0.4099, 0.204, 0.4099, 0.204, 0.4099, 0.204, 0.4099, 0.204, 0.4099, 0.204, 0.4099, 0.204, 0.4099, 0.204, 0.4099, 0.204, 0.4099, 0.2037, 0.4098, 0.204, 0.4099, 0.204, 0.4099, 0.204, 0.41, 0.2026, 0.4098, 0.2037, 0.4098, 0.204, 0.41, 0.2043, 0.4108, 0.1989, 0.4095, 0.2026, 0.4098, 0.2043, 0.4108, 0.1998, 0.4107, 0.4623, 0.008253, 0.4852, 0.9777, 0.1952, 0.9747, 0.1932, 0.004739, 0.1935, 0.4088, 0.1958, 0.4093, 0.1968, 0.4105, 0.1946, 0.4101, 0.1912, 0.409, 0.1914, 0.4076, 0.1935, 0.4088, 0.1946, 0.4101, 0.1912, 0.409, 0.1886, 0.4077, 0.1887, 0.4074, 0.1914, 0.4076, 0.1886, 0.4077, 0.1875, 0.4071, 0.1876, 0.4071, 0.1887, 0.4074, 0.1875, 0.4071, 0.1873, 0.407, 0.1871, 0.407, 0.1876, 0.4071, 0.1598, 0.3989, 0.1582, 0.3995, 0.1574, 0.3997, 0.1592, 0.3991, 0.1863, 0.4068, 0.1861, 0.4069, 0.1858, 0.4067, 0.1863, 0.4068, 0.1861, 0.4069, 0.1846, 0.4068, 0.1843, 0.406, 0.1858, 0.4067, 0.1846, 0.4068, 0.1809, 0.4062, 0.1798, 0.4039, 0.1843, 0.406, 0.1701, 0.4021, 0.17, 0.4012, 0.1798, 0.4039, 0.1809, 0.4062, 0.154, 0.3956, 0.1578, 0.3967, 0.17, 0.4012, 0.1701, 0.4021, 0.141, 0.3892, 0.157, 0.3993, 0.1578, 0.3967, 0.154, 0.3956, 0.1873, 0.407, 0.1864, 0.4068, 0.1865, 0.4069, 0.1871, 0.4071, 0.1615, 0.3978, 0.1628, 0.3988, 0.1608, 0.3984, 0.1569, 0.3938, 0.1717, 0.4031, 0.1709, 0.4037, 0.1628, 0.3988, 0.1615, 0.3978, 0.1809, 0.4074, 0.1789, 0.4086, 0.1709, 0.4037, 0.1717, 0.4031, 0.1809, 0.4074, 0.1866, 0.4104, 0.1834, 0.4099, 0.1789, 0.4086, 0.1868, 0.4119, 0.1834, 0.4099, 0.1866, 0.4104, 0.1896, 0.4119, 0.508, -0.05023, 0.5018, 1.071, 0.2152, 1.027, 0.2133, -0.02458, 0.1947, 0.418, 0.1905, 0.4149, 0.1928, 0.4145, 0.1971, 0.4185, 0.1959, 0.4189, 0.1947, 0.418, 0.1971, 0.4185, 0.1963, 0.419, 0.1961, 0.419, 0.1959, 0.4189, 0.1963, 0.419, 0.1961, 0.4191, 0.1961, 0.419, 0.1961, 0.419, 0.1961, 0.4191, 0.1961, 0.4191, 0.1962, 0.4191, 0.1961, 0.419, 0.1961, 0.419, 0.1961, 0.4191, 0.1961, 0.4191, 0.1961, 0.419, 0.1962, 0.4191, 0.1961, 0.4191, 0.1961, 0.4192, 0.1961, 0.4192, 0.1961, 0.4191, 0.1961, 0.4191, 0.1962, 0.4192, 0.1961, 0.4192, 0.1961, 0.4192, 0.1961, 0.4192, 0.1963, 0.4194, 0.1961, 0.4196, 0.1961, 0.4192, 0.1962, 0.4192, 0.2022, 0.4228, 0.2004, 0.4235, 0.1961, 0.4196, 0.1963, 0.4194, 0.201, 0.4261, 0.2004, 0.4235, 0.2022, 0.4228, 0.2052, 0.4256, 0.2027, 0.4319, 0.201, 0.4261, 0.2052, 0.4256, 0.209, 0.4323, 0.2173, 0.4568, 0.2027, 0.4319, 0.209, 0.4323, 0.2313, 0.4523, 0.2226, 0.4633, 0.2173, 0.4568, 0.2313, 0.4523, 0.2356, 0.4563, 0.228, 0.4698, 0.2226, 0.4633, 0.2356, 0.4563, 0.2394, 0.4592, 0.2651, 0.4877, 0.228, 0.4698, 0.2394, 0.4592, 0.2655, 0.4716, 0.273, 0.4883, 0.2651, 0.4877, 0.2655, 0.4716, 0.2694, 0.4725, 0.2837, 0.4889, 0.273, 0.4883, 0.2694, 0.4725, 0.276, 0.4733, 0.3006, 0.4598, 0.3283, 0.4753, 0.2837, 0.4889, 0.276, 0.4733, 0.3298, 0.4684, 0.3134, 0.4316, 0.3197, 0.4299, 0.3301, 0.4725, 0.3714, 0.4757, 0.3301, 0.4725, 0.3197, 0.4299, 0.3651, 0.4145, 0.4317, 0.2089, 0.4595, 0.2056, 0.4603, 0.3204, 0.4326, 0.343, 0.4108, 0.2096, 0.4317, 0.2089, 0.4326, 0.343, 0.4117, 0.3469, 0.2784, 0.2094, 0.4108, 0.2096, 0.4117, 0.3469, 0.2793, 0.3397, 0.2551, 0.2093, 0.2784, 0.2094, 0.2793, 0.3397, 0.256, 0.338, 0.228, 0.207, 0.2551, 0.2093, 0.256, 0.338, 0.2288, 0.3205, 0.1959, 0.4102, 0.1708, 0.3814, 0.2293, 0.3484, 0.2083, 0.4035, 0.1978, 0.4115, 0.1959, 0.4102, 0.2083, 0.4035, 0.2052, 0.4071, 0.1971, 0.411, 0.1978, 0.4115, 0.2052, 0.4071, 0.2026, 0.4075, 0.1957, 0.4109, 0.1971, 0.411, 0.2026, 0.4075, 0.1998, 0.4089, 0.1932, 0.4103, 0.1957, 0.4109, 0.1998, 0.4089, 0.1975, 0.4089, 0.4433, -0.009408, 0.4424, 1.028, 0.01135, 1.028, 0.01744, -0.009407, 0.1877, 0.4083, 0.1903, 0.4095, 0.1956, 0.4085, 0.1939, 0.4079, 0.1853, 0.4071, 0.1877, 0.4083, 0.1939, 0.4079, 0.1919, 0.4073, 0.1835, 0.406, 0.1853, 0.4071, 0.1919, 0.4073, 0.1906, 0.407, 0.1906, 0.407, 0.1883, 0.407, 0.1855, 0.4065, 0.1835, 0.406, 0.1883, 0.407, 0.1873, 0.407, 0.1863, 0.4068, 0.1855, 0.4065, 0.1873, 0.407, 0.1868, 0.4071, 0.1867, 0.407, 0.1863, 0.4068, 0.1871, 0.407, 0.1873, 0.407, 0.1871, 0.4071, 0.1869, 0.407, 0.141, 0.3892, 0.1569, 0.3938, 0.1533, 0.3883, 0.1261, 0.383, 0.1863, 0.4068, 0.1864, 0.4068, 0.1873, 0.407, 0.1875, 0.4071, 0.1856, 0.407, 0.1863, 0.4068, 0.1875, 0.4071, 0.1886, 0.4077, 0.1846, 0.4076, 0.1856, 0.407, 0.1886, 0.4077, 0.1912, 0.409, 0.1885, 0.4096, 0.1846, 0.4076, 0.1912, 0.409, 0.1935, 0.4109, 0.1913, 0.4103, 0.1885, 0.4096, 0.1935, 0.4109, 0.1956, 0.4115, 0.1946, 0.4117, 0.1913, 0.4103, 0.1956, 0.4115, 0.1974, 0.4117, 0.4365, 0.04502, 0.4365, 0.9804, 0.0107, 0.9519, 0.005371, 0.01617, 0.2037, 0.416, 0.1987, 0.4137, 0.2, 0.4118, 0.2041, 0.4122, 0.2041, 0.4122, 0.2096, 0.4134, 0.2099, 0.4183, 0.2037, 0.416, 0.2096, 0.4134, 0.213, 0.4135, 0.2135, 0.4199, 0.2099, 0.4183, 0.213, 0.4135, 0.223, 0.4138, 0.219, 0.4223, 0.2135, 0.4199, 0.223, 0.4138, 0.2542, 0.418, 0.2388, 0.4307, 0.219, 0.4223, 0.2542, 0.418, 0.2586, 0.4204, 0.2464, 0.4329, 0.2388, 0.4307, 0.2586, 0.4204, 0.2618, 0.422, 0.2526, 0.4362, 0.2464, 0.4329, 0.2618, 0.422, 0.2825, 0.4318, 0.2755, 0.447, 0.2526, 0.4362, 0.2825, 0.4318, 0.2849, 0.4335, 0.2815, 0.449, 0.2755, 0.447, 0.2849, 0.4335, 0.2883, 0.4366, 0.2886, 0.4529, 0.2815, 0.449, 0.3006, 0.4588, 0.2886, 0.4529, 0.2883, 0.4366, 0.296, 0.4354, 0.3298, 0.4684, 0.3006, 0.4588, 0.296, 0.4354, 0.3134, 0.4316, 0.3283, 0.4753, 0.3298, 0.4684, 0.3923, 0.4932, 0.4066, 0.5057, 0.4006, 0.5246, 0.388, 0.4349, 0.9254, 0.1752, 0.3298, 0.4684, 0.3301, 0.4725, 0.388, 0.4968, 0.3923, 0.4932, 0.332, 0.4707, 0.3283, 0.4753, 0.4066, 0.5057, 0.3969, 0.4953, 0.6557, 0.0001012, 0.6664, 8.278e-05, 0.6679, 0.02691, 0.6544, 0.02691, 0.1866, 0.4069, 0.1865, 0.4068, 0.1867, 0.4069, 0.1867, 0.4069, 0.1589, 0.3968, 0.1592, 0.3991, 0.1574, 0.3997, 0.1517, 0.3999, 0.1865, 0.4069, 0.1864, 0.4068, 0.1865, 0.4068, 0.1866, 0.4069, 0.1533, 0.3883, 0.1589, 0.3968, 0.1517, 0.3999, 0.1261, 0.383, 0.1869, 0.407, 0.1866, 0.4069, 0.1867, 0.4069, 0.1868, 0.4071, 0.1871, 0.4071, 0.1865, 0.4069, 0.1866, 0.4069, 0.1869, 0.407, 0.157, 0.3993, 0.141, 0.3892, 0.1261, 0.383, 0.1517, 0.3999, 0.1868, 0.4071, 0.1871, 0.407, 0.1869, 0.407, 0.1868, 0.4071, 0.1867, 0.407, 0.1868, 0.4071, 0.1868, 0.4071, 0.1867, 0.4069, 0.1867, 0.4069, 0.1867, 0.407, 0.1867, 0.4069, 0.1867, 0.4069, 0.1608, 0.3984, 0.1598, 0.3989, 0.1592, 0.3991, 0.1589, 0.3968, 0.1863, 0.4068, 0.1863, 0.4068, 0.1865, 0.4068, 0.1864, 0.4068, 0.1863, 0.4068, 0.1867, 0.4069, 0.1867, 0.4069, 0.1865, 0.4068, 0.1569, 0.3938, 0.1608, 0.3984, 0.1589, 0.3968, 0.1533, 0.3883, 0.3374, 0.08147, 0.3245, -0.005935, 0.9254, 0.1752, 0.388, 0.4349, 0.3374, 0.08147, 0.9254, 0.1752, 0.2877, 1.01, 0.2877, 0.5374, 0.834, 0.7739, -0.003208, 0.3608, 3.666e-05, 0.2617, 0.3374, 0.08147, 0.388, 0.4349, -0.01346, 0.8105, -0.01333, 0.737, 0.2877, 0.5374, 0.2877, 1.01, 3.666e-05, 0.2617, -0.01463, 0.2259, 0.3245, -0.005935, 0.3374, 0.08147, -0.01082, 0.3979, -0.003208, 0.3608, 0.388, 0.4349, 0.4006, 0.5246])
me_untitled.materials.append(mat_lambert6)
me_untitled.materials.append(mat_lambert10)
me_untitled.materials.append(mat_lambert7)
me_untitled.materials.append(mat_hojas)
me_untitled.use_remesh_preserve_volume = False
me_untitled.use_remesh_preserve_attributes = False
me_untitled.use_mirror_vertex_groups = False
me_untitled.update()
me_untitled.normals_split_custom_set([tuple(v) for v in zip(*[iter([-0.6733, -0.738, 0.04379, -0.6642, -0.7449, 0.06347, -0.874, -0.4855, 0.01821, -0.8427, -0.5383, 0.007024, -0.9983, 0.05836, -0.0001004, -0.9862, 0.1643, 0.02162, -0.9872, 0.1582, 0.01844, -0.9979, 0.06457, -0.0001087, -0.9926, -0.1211, 0.0005837, -0.9983, 0.05836, -0.0001004, -0.9979, 0.06457, -0.0001087, -0.9894, -0.1454, 0.0004577, -0.874, -0.4855, 0.01821, -0.9926, -0.1211, 0.0005837, -0.9894, -0.1454, 0.0004577, -0.8427, -0.5383, 0.007024, -0.8128, 0.5801, 0.05447, -0.76, 0.6491, -0.03322, -0.7091, 0.7049, 0.01504, -0.773, 0.6338, 0.0255, -0.76, 0.6491, -0.03322, -0.577, -0.7089, 0.4056, -0.529, -0.7885, 0.3138, -0.7091, 0.7049, 0.01504, -0.577, -0.7089, 0.4056, -0.04885, -0.9988, 0.0009517, -0.04837, -0.9988, 0.0008873, -0.529, -0.7885, 0.3138, -0.6954, -0.7186, 0.001859, -0.953, -0.303, 0.0007691, -0.9022, -0.4312, 0.001105, -0.6954, -0.7186, 0.001859, -0.953, -0.303, 0.0007691, -0.9979, -0.0642, 0.000145, -0.9979, -0.06483, 0.0001471, -0.9022, -0.4312, 0.001105, -0.9979, -0.0642, 0.000145, -0.9996, -0.02924, 7.175e-05, -0.9996, -0.02781, 6.631e-05, -0.9979, -0.06483, 0.0001471, -0.9996, -0.02924, 7.175e-05, -0.8928, 0.4504, -0.001036, -0.8673, 0.4977, -0.001148, -0.9996, -0.02781, 6.631e-05, -0.8928, 0.4504, -0.001036, -0.7389, 0.6738, -0.001566, -0.7388, 0.6739, -0.001565, -0.8673, 0.4977, -0.001148, -0.9862, 0.1643, 0.02162, -0.9807, 0.188, 0.05337, -0.9807, 0.188, 0.05337, -0.9872, 0.1582, 0.01844, -0.773, 0.6338, 0.0255, -0.7091, 0.7049, 0.01504, -0.7524, 0.6587, 0.000241, -0.7393, 0.6734, 0.0005822, -0.529, -0.7885, 0.3138, -0.4988, -0.8303, 0.2487, -0.7524, 0.6587, 0.000241, -0.7091, 0.7049, 0.01504, -0.04837, -0.9988, 0.0008873, -0.04397, -0.999, 0.0008258, -0.4988, -0.8303, 0.2487, -0.529, -0.7885, 0.3138, -0.9022, -0.4312, 0.001105, -0.902, -0.4318, 0.001106, -0.6963, -0.7178, 0.001857, -0.6954, -0.7186, 0.001859, -0.9979, -0.06483, 0.0001471, -0.9979, -0.06482, 0.000146, -0.902, -0.4318, 0.001106, -0.9022, -0.4312, 0.001105, -0.9996, -0.02781, 6.631e-05, -0.9996, -0.028, 7.108e-05, -0.9979, -0.06482, 0.000146, -0.9979, -0.06483, 0.0001471, -0.8673, 0.4977, -0.001148, -0.8685, 0.4957, -0.00114, -0.9996, -0.028, 7.108e-05, -0.9996, -0.02781, 6.631e-05, -0.7388, 0.6739, -0.001565, -0.7386, 0.6741, -0.001566, -0.8685, 0.4957, -0.00114, -0.8673, 0.4977, -0.001148, -0.6883, -0.7252, -0.01853, -0.6733, -0.738, 0.04379, -0.8427, -0.5383, 0.007024, -0.7912, -0.6114, 0.01201, -0.9894, -0.1454, 0.0004577, -0.9848, -0.1734, 0.0004604, -0.7912, -0.6114, 0.01201, -0.8427, -0.5383, 0.007024, -0.9979, 0.06457, -0.0001087, -0.9979, 0.06456, -8.554e-05, -0.9848, -0.1734, 0.0004604, -0.9894, -0.1454, 0.0004577, -0.9872, 0.1582, 0.01844, -0.989, 0.1477, -0.0002259, -0.9979, 0.06456, -8.554e-05, -0.9979, 0.06457, -0.0001087, -0.7907, 0.6045, -0.09682, -0.7189, 0.6946, -0.02735, -0.7766, 0.6177, -0.1239, -0.8166, 0.5549, -0.1588, -0.4538, -0.8911, 0.002127, -0.38, -0.9246, -0.02546, -0.7766, 0.6177, -0.1239, -0.7189, 0.6946, -0.02735, -0.04156, -0.9991, 0.0008266, -0.04077, -0.9992, 0.0008265, -0.38, -0.9246, -0.02546, -0.4538, -0.8911, 0.002127, -0.9134, -0.4071, 0.001043, -0.9537, -0.3006, 0.0007628, -0.697, -0.7171, 0.001855, -0.6967, -0.7174, 0.001856, -0.9979, -0.06466, 0.000146, -0.9979, -0.06418, 0.0001445, -0.9537, -0.3006, 0.0007628, -0.9134, -0.4071, 0.001043, -0.9996, -0.02808, 6.593e-05, -0.9996, -0.0288, 6.231e-05, -0.9979, -0.06418, 0.0001445, -0.9979, -0.06466, 0.000146, -0.8721, 0.4893, -0.001129, -0.8909, 0.4541, -0.001045, -0.9996, -0.0288, 6.231e-05, -0.9996, -0.02808, 6.593e-05, -0.7385, 0.6743, -0.001567, -0.7384, 0.6744, -0.001567, -0.8909, 0.4541, -0.001045, -0.8721, 0.4893, -0.001129, -0.5277, -0.8482, -0.04445, -0.6695, -0.7428, -0.008225, -0.7733, -0.6339, -0.01264, -0.8649, -0.502, -0.003611, -0.987, -0.1607, 0.0004487, -0.9903, -0.1389, 0.0004058, -0.8649, -0.502, -0.003611, -0.7733, -0.6339, -0.01264, -0.998, 0.06334, -8.524e-05, -0.9983, 0.05869, -7.741e-05, -0.9903, -0.1389, 0.0004058, -0.987, -0.1607, 0.0004487, -0.9828, 0.1761, -0.05642, -0.9797, 0.1848, -0.07773, -0.9983, 0.05869, -7.741e-05, -0.998, 0.06334, -8.524e-05, -0.9603, 0.2252, -0.1646, -0.9603, 0.2252, -0.1646, -0.9797, 0.1848, -0.07773, -0.9828, 0.1761, -0.05642, -0.5071, 0.8619, -6.602e-05, -0.5529, 0.8332, 5.117e-05, -0.5531, 0.8331, 0.0001125, -0.5072, 0.8619, -6.627e-05, -0.06751, 0.09177, 0.9935, -0.06418, 0.08045, 0.9947, -0.05277, 0.05694, 0.997, -0.06751, 0.09177, 0.9935, 0.7171, -0.697, 0.0009569, 0.7171, -0.697, 0.0009569, 0.7172, -0.6969, 0.0009563, 0.7172, -0.6969, 0.0009563, -0.03048, 0.04145, -0.9987, -0.0186, 0.01357, -0.9997, -0.02895, 0.03622, -0.9989, -0.03048, 0.04145, -0.9987, -0.5529, 0.8332, 5.117e-05, -0.8129, 0.5824, 0.0002338, -0.8129, 0.5823, 0.0002271, -0.5531, 0.8331, 0.0001125, -0.06418, 0.08045, 0.9947, -0.06915, 0.0375, 0.9969, -0.02264, -0.02128, 0.9995, -0.05277, 0.05694, 0.997, -0.0186, 0.01357, -0.9997, 0.01143, -0.04105, -0.9991, -0.03116, 0.01693, -0.9994, -0.02895, 0.03622, -0.9989, -0.06915, 0.0375, 0.9969, -0.07576, 0.01472, 0.997, -0.07576, 0.01472, 0.997, -0.02264, -0.02128, 0.9995, -0.8129, 0.5824, 0.0002338, -0.9008, 0.4342, 0.0001847, -0.9008, 0.4342, 0.0001847, -0.8129, 0.5823, 0.0002271, 0.01143, -0.04105, -0.9991, -0.03415, 0.006749, -0.9994, -0.03415, 0.006749, -0.9994, -0.03116, 0.01693, -0.9994, 0.81, -0.5864, 0.0008079, 0.81, -0.5864, 0.0008079, 0.8099, -0.5866, 0.0008081, 0.8099, -0.5866, 0.0008081, 0.9867, -0.1624, -0.007317, 0.9867, -0.1624, -0.007317, 0.9854, -0.17, -0.007317, 0.9855, -0.1694, -0.007318, -0.02264, -0.02128, 0.9995, 0.1604, -0.3517, 0.9223, 0.1604, -0.3517, 0.9223, -0.05277, 0.05694, 0.997, -0.0186, 0.01357, -0.9997, 0.1778, -0.3777, -0.9087, 0.1778, -0.3777, -0.9087, 0.01143, -0.04105, -0.9991, -0.9923, -0.124, -0.006499, -0.9919, -0.1265, -0.006499, -0.9936, -0.1129, -0.006491, -0.9936, -0.1129, -0.006491, -0.3635, -0.9316, -0.003443, -0.3741, -0.9274, -0.003396, -0.3741, -0.9274, -0.003388, -0.3635, -0.9316, -0.003443, -0.4871, -0.8734, -0.0004239, -0.4871, -0.8734, -0.0004239, -0.4871, -0.8734, -0.0004239, -0.4871, -0.8734, -0.0004239, 3.673e-05, 1.0, -0.002323, 2.294e-05, 1.0, -0.002785, -2.638e-05, 1.0, -0.002788, -4.254e-05, 1.0, -0.002323, -8.804e-10, 1.0, -0.002434, -7.398e-10, 1.0, -0.002433, 2.09e-05, 1.0, -0.002345, -1.805e-05, 1.0, -0.002345, -1.776e-06, 0.3094, -0.9509, 0.0, 0.4717, -0.8818, 0.0, 0.4717, -0.8818, 1.026e-06, 0.3034, -0.9529, 1.082e-06, -0.02457, -0.9997, -1.776e-06, 0.3094, -0.9509, 1.026e-06, 0.3034, -0.9529, 2.15e-06, -0.02467, -0.9997, -5.935e-06, -0.07628, -0.9971, 1.082e-06, -0.02457, -0.9997, 2.15e-06, -0.02467, -0.9997, 3.984e-06, -0.07603, -0.9971, 0.0, -0.2733, -0.9619, -5.935e-06, -0.07628, -0.9971, 3.984e-06, -0.07603, -0.9971, 0.0, -0.2733, -0.9619, 0.0, -0.7759, -0.6308, 0.0, -0.7759, -0.6308, 0.0, -0.7759, -0.6308, 0.0, -0.7759, -0.6308, 0.0, -0.9994, -0.03487, 0.0, -0.9994, -0.03487, 0.0, -0.9994, -0.03487, 0.0, -0.9994, -0.03487, -2.298e-05, 0.6207, -0.7841, 0.0, 0.586, -0.8103, 0.0, 0.586, -0.8103, 5.632e-08, 0.6205, -0.7842, 0.0, 0.6557, -0.7551, -2.298e-05, 0.6207, -0.7841, 5.632e-08, 0.6205, -0.7842, 0.0, 0.6557, -0.7551, 6.722e-08, 0.0977, -0.9952, 0.0, 0.124, -0.9923, 0.0, 0.124, -0.9923, 3.247e-08, 0.09746, -0.9952, 1.043e-07, 0.09062, -0.9959, -1.64e-07, 0.09053, -0.9959, 6.722e-08, 0.0977, -0.9952, 3.247e-08, 0.09746, -0.9952, 4.553e-06, -0.09463, -0.9955, 2.049e-06, -0.0983, -0.9952, -1.64e-07, 0.09053, -0.9959, 1.043e-07, 0.09062, -0.9959, 2.309e-06, -0.6418, -0.7669, 2.81e-06, -0.6497, -0.7602, 2.049e-06, -0.0983, -0.9952, 4.553e-06, -0.09463, -0.9955, 0.0, -0.8382, -0.5454, 0.0, -0.8382, -0.5454, 2.81e-06, -0.6497, -0.7602, 2.309e-06, -0.6418, -0.7669, -0.001132, -0.9953, -0.09733, -0.001134, -0.9956, -0.09383, -0.001136, -0.9956, -0.09387, -0.001132, -0.9953, -0.09733, 0.002001, -0.9682, 0.2503, 0.002004, -0.9668, 0.2556, 0.002003, -0.9668, 0.2557, 0.002001, -0.9682, 0.2503, 8.332e-07, -0.676, 0.7369, 8.896e-07, -0.6814, 0.7319, 0.0, -0.8235, 0.5673, 0.0, -0.8235, 0.5673, 3.115e-06, -0.2585, 0.966, 2.078e-06, -0.2611, 0.9653, 8.896e-07, -0.6814, 0.7319, 8.332e-07, -0.676, 0.7369, 1.097e-06, 0.1154, 0.9933, 1.143e-06, 0.1161, 0.9932, 2.078e-06, -0.2611, 0.9653, 3.115e-06, -0.2585, 0.966, 0.0, 0.2898, 0.9571, 0.0, 0.2898, 0.9571, 1.143e-06, 0.1161, 0.9932, 1.097e-06, 0.1154, 0.9933, 0.0, 0.2963, 0.9551, 0.0, 0.2963, 0.9551, 0.0, 0.2898, 0.9571, 0.0, 0.2898, 0.9571, 2.274e-06, 0.5807, 0.8141, -0.0001565, 0.575, 0.8182, 0.0, 0.493, 0.87, 0.0, 0.493, 0.87, 2.709e-05, -0.8668, 0.4987, -0.02799, -0.8644, 0.502, -0.0001565, 0.575, 0.8182, 2.274e-06, 0.5807, 0.8141, 0.0, -0.999, 0.04525, 0.0, -0.999, 0.04525, -0.02799, -0.8644, 0.502, 2.709e-05, -0.8668, 0.4987, 0.0, -0.7759, 0.6308, 0.0, -0.7759, 0.6308, 0.0, -0.7759, 0.6308, 0.0, -0.7759, 0.6308, 2.934e-06, -0.09194, 0.9958, 7.048e-07, -0.09214, 0.9957, 0.0, -0.239, 0.971, 0.0, -0.239, 0.971, 3.511e-06, -0.0387, 0.9993, 3.412e-06, -0.0385, 0.9993, 7.048e-07, -0.09214, 0.9957, 2.934e-06, -0.09194, 0.9958, 8.392e-07, 0.326, 0.9454, -4.654e-07, 0.3311, 0.9436, 3.412e-06, -0.0385, 0.9993, 3.511e-06, -0.0387, 0.9993, 0.0, 0.4717, 0.8818, 0.0, 0.4717, 0.8818, -4.654e-07, 0.3311, 0.9436, 8.392e-07, 0.326, 0.9454, -1.0, 3.785e-07, -1.428e-07, -1.0, 2.332e-07, -2.138e-07, -1.0, 2.909e-07, 5.942e-08, -1.0, 5.035e-07, -1.412e-08, -0.002183, -0.118, -0.993, -0.00119, -0.113, -0.9936, 0.002693, -0.1205, -0.9927, -0.00221, -0.1246, -0.9922, 0.0001355, 0.1408, 0.99, -0.0009071, 0.2861, 0.9582, -0.02926, 0.3542, 0.9347, 0.0001351, 0.1473, 0.9891, -1.0, 2.332e-07, -2.138e-07, -0.9998, 0.007859, 0.01633, -0.9881, 0.06679, 0.1388, -1.0, 2.909e-07, 5.942e-08, -0.00119, -0.113, -0.9936, 0.002643, 0.0494, -0.9988, 0.002491, 0.04811, -0.9988, 0.002693, -0.1205, -0.9927, -0.0009071, 0.2861, 0.9582, -0.003776, 0.03269, 0.9995, -0.003874, 0.03474, 0.9994, -0.02926, 0.3542, 0.9347, -0.9998, 0.007859, 0.01633, -0.9791, 0.0881, 0.1831, -0.9704, 0.1047, 0.2176, -0.9881, 0.06679, 0.1388, 0.002643, 0.0494, -0.9988, 0.005691, 0.116, -0.9932, 0.005251, 0.1056, -0.9944, 0.002491, 0.04811, -0.9988, 0.00796, 0.9263, 0.3767, 0.009343, 0.9257, 0.3782, 0.003873, 0.926, 0.3774, 0.003873, 0.926, 0.3774, -0.5534, 0.01322, 0.8328, -0.9804, 0.009546, 0.197, -0.9803, 0.00882, 0.1973, -0.5536, 0.01322, 0.8327, 0.9754, 0.08491, 0.2033, 0.9999, -0.001581, 0.01697, 0.9866, 0.06298, 0.1503, 0.9659, 0.1024, 0.2377, 0.9999, -0.001581, 0.01697, 0.9968, -0.08049, -0.002832, 0.9956, -0.09129, -0.02104, 0.9866, 0.06298, 0.1503, 0.9968, -0.08049, -0.002832, 0.9881, -0.1536, -0.005251, 0.988, -0.1546, -0.005008, 0.9956, -0.09129, -0.02104, 0.6733, -0.738, 0.04379, 0.8426, -0.5385, 0.0105, 0.874, -0.4855, 0.01821, 0.6642, -0.7449, 0.06347, 0.9983, 0.05836, -0.0001001, 0.9979, 0.06457, -0.000102, 0.9872, 0.1582, 0.01844, 0.9862, 0.1643, 0.02162, 0.9926, -0.1211, 0.0005851, 0.9894, -0.1454, 0.0005186, 0.9979, 0.06457, -0.000102, 0.9983, 0.05836, -0.0001001, 0.874, -0.4855, 0.01821, 0.8426, -0.5385, 0.0105, 0.9894, -0.1454, 0.0005186, 0.9926, -0.1211, 0.0005851, 0.8128, 0.5801, 0.05447, 0.773, 0.6338, 0.0255, 0.6711, 0.7412, 0.016, 0.7353, 0.6771, -0.031, 0.7353, 0.6771, -0.031, 0.6711, 0.7412, 0.016, 0.5385, -0.8426, 0.0005732, 0.6118, -0.6759, 0.4108, 0.6118, -0.6759, 0.4108, 0.5385, -0.8426, 0.0005732, 0.04837, -0.9988, 0.0008873, 0.04885, -0.9988, 0.0009517, 0.6954, -0.7186, 0.001859, 0.6958, -0.7183, 0.001858, 0.9022, -0.4312, 0.001104, 0.953, -0.303, 0.000769, 0.953, -0.303, 0.000769, 0.9022, -0.4312, 0.001104, 0.9979, -0.06483, 0.0001472, 0.9979, -0.0642, 0.0001453, 0.9979, -0.0642, 0.0001453, 0.9979, -0.06483, 0.0001472, 0.9996, -0.02781, 5.693e-05, 0.9996, -0.02924, 6.811e-05, 0.9996, -0.02924, 6.811e-05, 0.9996, -0.02781, 5.693e-05, 0.8673, 0.4977, -0.001143, 0.8928, 0.4504, -0.001034, 0.8928, 0.4504, -0.001034, 0.8673, 0.4977, -0.001143, 0.7388, 0.6739, -0.001565, 0.7389, 0.6738, -0.001566, 0.9862, 0.1643, 0.02162, 0.9872, 0.1582, 0.01844, 0.9807, 0.188, 0.05337, 0.9807, 0.188, 0.05337, 0.773, 0.6338, 0.0255, 0.7392, 0.6735, 0.0005822, 0.7179, 0.6962, 0.001423, 0.6711, 0.7412, 0.016, 0.5385, -0.8426, 0.0005732, 0.6711, 0.7412, 0.016, 0.7179, 0.6962, 0.001423, 0.5267, -0.8501, 0.002518, 0.04837, -0.9988, 0.0008873, 0.5385, -0.8426, 0.0005732, 0.5267, -0.8501, 0.002518, 0.04412, -0.999, 0.0008258, 0.9022, -0.4312, 0.001104, 0.6958, -0.7183, 0.001858, 0.6963, -0.7178, 0.001857, 0.902, -0.4318, 0.001106, 0.9979, -0.06483, 0.0001472, 0.9022, -0.4312, 0.001104, 0.902, -0.4318, 0.001106, 0.9979, -0.06482, 0.0001472, 0.9996, -0.02781, 5.693e-05, 0.9979, -0.06483, 0.0001472, 0.9979, -0.06482, 0.0001472, 0.9996, -0.028, 5.738e-05, 0.8673, 0.4977, -0.001143, 0.9996, -0.02781, 5.693e-05, 0.9996, -0.028, 5.738e-05, 0.8685, 0.4957, -0.001138, 0.7388, 0.6739, -0.001565, 0.8673, 0.4977, -0.001143, 0.8685, 0.4957, -0.001138, 0.7386, 0.6741, -0.001566, 0.6883, -0.7252, -0.01852, 0.7883, -0.6152, -0.01044, 0.8426, -0.5385, 0.0105, 0.6733, -0.738, 0.04379, 0.9894, -0.1454, 0.0005186, 0.8426, -0.5385, 0.0105, 0.7883, -0.6152, -0.01044, 0.9848, -0.1734, 0.0004606, 0.9979, 0.06457, -0.000102, 0.9894, -0.1454, 0.0005186, 0.9848, -0.1734, 0.0004606, 0.9979, 0.06456, -8.704e-05, 0.9872, 0.1582, 0.01844, 0.9979, 0.06457, -0.000102, 0.9979, 0.06456, -8.704e-05, 0.989, 0.1477, -0.0002259, 0.7907, 0.6045, -0.09682, 0.8166, 0.5549, -0.1588, 0.7561, 0.6423, -0.1253, 0.6817, 0.7309, -0.03224, 0.5071, -0.8601, 0.05534, 0.6817, 0.7309, -0.03224, 0.7561, 0.6423, -0.1253, 0.4145, -0.9088, -0.04707, 0.04156, -0.9991, 0.0008266, 0.5071, -0.8601, 0.05534, 0.4145, -0.9088, -0.04707, 0.04077, -0.9992, 0.0008265, 0.9134, -0.4071, 0.001041, 0.6967, -0.7174, 0.001856, 0.697, -0.7171, 0.001855, 0.9537, -0.3006, 0.0007629, 0.9979, -0.06471, 0.0001466, 0.9134, -0.4071, 0.001041, 0.9537, -0.3006, 0.0007629, 0.9979, -0.06418, 0.0001448, 0.9996, -0.02808, 6.308e-05, 0.9979, -0.06471, 0.0001466, 0.9979, -0.06418, 0.0001448, 0.9996, -0.0288, 5.984e-05, 0.8721, 0.4893, -0.001125, 0.9996, -0.02808, 6.308e-05, 0.9996, -0.0288, 5.984e-05, 0.8909, 0.4541, -0.001042, 0.7385, 0.6743, -0.001567, 0.8721, 0.4893, -0.001125, 0.8909, 0.4541, -0.001042, 0.7384, 0.6744, -0.001568, 0.5277, -0.8482, -0.04445, 0.8649, -0.502, -0.003608, 0.7758, -0.6307, -0.02195, 0.6695, -0.7428, -0.008224, 0.987, -0.1607, 0.000447, 0.7758, -0.6307, -0.02195, 0.8649, -0.502, -0.003608, 0.9903, -0.1389, 0.0004048, 0.998, 0.06334, -8.452e-05, 0.987, -0.1607, 0.000447, 0.9903, -0.1389, 0.0004048, 0.9983, 0.05869, -7.752e-05, 0.9828, 0.1761, -0.05642, 0.998, 0.06334, -8.452e-05, 0.9983, 0.05869, -7.752e-05, 0.9797, 0.1848, -0.07773, 0.9603, 0.2252, -0.1646, 0.9828, 0.1761, -0.05642, 0.9797, 0.1848, -0.07773, 0.9603, 0.2252, -0.1646, 0.5071, 0.8619, -6.603e-05, 0.5072, 0.8619, -6.604e-05, 0.5531, 0.8331, 4.93e-05, 0.5529, 0.8332, 0.0001125, 0.06751, 0.09177, 0.9935, 0.06751, 0.09177, 0.9935, 0.05277, 0.05694, 0.997, 0.06418, 0.08045, 0.9947, -0.7171, -0.697, 0.0009573, -0.7172, -0.6969, 0.0009565, -0.7172, -0.6969, 0.0009565, -0.7171, -0.697, 0.0009573, 0.03048, 0.04145, -0.9987, 0.03048, 0.04145, -0.9987, 0.02895, 0.03622, -0.9989, 0.0186, 0.01357, -0.9997, 0.5529, 0.8332, 0.0001125, 0.5531, 0.8331, 4.93e-05, 0.8129, 0.5824, 0.0002425, 0.8129, 0.5824, 0.00023, 0.06418, 0.08045, 0.9947, 0.05277, 0.05694, 0.997, 0.02264, -0.02129, 0.9995, 0.06915, 0.0375, 0.9969, 0.0186, 0.01357, -0.9997, 0.02895, 0.03622, -0.9989, 0.03118, 0.01689, -0.9994, -0.01144, -0.04105, -0.9991, 0.06915, 0.0375, 0.9969, 0.02264, -0.02129, 0.9995, 0.07576, 0.01472, 0.997, 0.07576, 0.01472, 0.997, 0.8129, 0.5824, 0.00023, 0.8129, 0.5824, 0.0002425, 0.9008, 0.4342, 0.0001848, 0.9008, 0.4342, 0.0001848, -0.01144, -0.04105, -0.9991, 0.03118, 0.01689, -0.9994, 0.03415, 0.006749, -0.9994, 0.03415, 0.006749, -0.9994, -0.81, -0.5864, 0.0008078, -0.8099, -0.5866, 0.0008081, -0.8099, -0.5866, 0.0008081, -0.81, -0.5864, 0.0008078, -0.9867, -0.1624, -0.007316, -0.9855, -0.1694, -0.007318, -0.9854, -0.17, -0.007317, -0.9867, -0.1624, -0.007316, 0.02264, -0.02129, 0.9995, 0.05277, 0.05694, 0.997, -0.1604, -0.3517, 0.9223, -0.1604, -0.3517, 0.9223, 0.0186, 0.01357, -0.9997, -0.01144, -0.04105, -0.9991, -0.1778, -0.3777, -0.9087, -0.1778, -0.3777, -0.9087, 0.9923, -0.124, -0.006499, 0.9936, -0.1129, -0.006491, 0.9936, -0.1129, -0.006491, 0.9919, -0.1265, -0.0065, 0.3635, -0.9316, -0.003443, 0.3635, -0.9316, -0.003443, 0.3741, -0.9274, -0.003389, 0.3741, -0.9274, -0.003397, 0.4871, -0.8734, -0.0004239, 0.4871, -0.8734, -0.0004238, 0.4871, -0.8734, -0.0004238, 0.4871, -0.8734, -0.0004239, 3.673e-05, 1.0, -0.002323, 7.276e-05, 1.0, -0.002358, 3.8e-05, 1.0, -0.002977, 2.294e-05, 1.0, -0.002785, -3.714e-05, 1.0, -0.002953, -2.229e-05, 1.0, -0.002741, 2.294e-05, 1.0, -0.002785, 3.8e-05, 1.0, -0.002977, -8.804e-10, 1.0, -0.002434, -1.805e-05, 1.0, -0.002345, -3.556e-05, 1.0, -0.002373, 0.0, 1.0, -0.002434, -4.969e-07, 0.2373, -0.9714, 1.026e-06, 0.3034, -0.9529, 0.0, 0.4717, -0.8818, 0.0, 0.4717, -0.8818, 1.568e-06, -0.02581, -0.9997, 2.15e-06, -0.02467, -0.9997, 1.026e-06, 0.3034, -0.9529, -4.969e-07, 0.2373, -0.9714, -1.968e-06, -0.07342, -0.9973, 3.984e-06, -0.07603, -0.9971, 2.15e-06, -0.02467, -0.9997, 1.568e-06, -0.02581, -0.9997, 0.0, -0.2733, -0.9619, 0.0, -0.2733, -0.9619, 3.984e-06, -0.07603, -0.9971, -1.968e-06, -0.07342, -0.9973, 0.0, -0.7759, -0.6308, 0.0, -0.7759, -0.6308, 0.0, -0.7759, -0.6308, 0.0, -0.7759, -0.6308, 0.0, -0.9994, -0.03487, 0.0, -0.9994, -0.03487, 0.0, -0.9994, -0.03487, 0.0, -0.9994, -0.03487, -0.0003251, 0.6292, -0.7772, 5.632e-08, 0.6205, -0.7842, 0.0, 0.586, -0.8103, 0.0, 0.586, -0.8103, 0.0, 0.6557, -0.7551, 0.0, 0.6557, -0.7551, 5.632e-08, 0.6205, -0.7842, -0.0003251, 0.6292, -0.7772, -0.0001378, 0.09339, -0.9956, 3.247e-08, 0.09746, -0.9952, 0.0, 0.124, -0.9923, 0.0, 0.124, -0.9923, 1.043e-07, 0.09062, -0.9959, 3.247e-08, 0.09746, -0.9952, -0.0001378, 0.09339, -0.9956, 1.018e-07, 0.09145, -0.9958, 4.553e-06, -0.09463, -0.9955, 1.043e-07, 0.09062, -0.9959, 1.018e-07, 0.09145, -0.9958, 5.146e-06, -0.05654, -0.9984, 2.309e-06, -0.6418, -0.7669, 4.553e-06, -0.09463, -0.9955, 5.146e-06, -0.05654, -0.9984, -3.744e-07, -0.5673, -0.8235, 0.0, -0.8382, -0.5454, 2.309e-06, -0.6418, -0.7669, -3.744e-07, -0.5673, -0.8235, 0.0, -0.8382, -0.5454, 0.001134, -0.9954, -0.09532, 0.001134, -0.9954, -0.09532, 0.001134, -0.9954, -0.09532, 0.001134, -0.9954, -0.09532, -0.002004, -0.9663, 0.2574, -0.002004, -0.9663, 0.2574, -0.002004, -0.9663, 0.2574, -0.002004, -0.9663, 0.2574, 8.332e-07, -0.676, 0.7369, 0.0, -0.8235, 0.5673, 0.0, -0.8235, 0.5673, -3.814e-07, -0.6213, 0.7835, 3.115e-06, -0.2585, 0.966, 8.332e-07, -0.676, 0.7369, -3.814e-07, -0.6213, 0.7835, -1.896e-06, -0.2319, 0.9727, 1.097e-06, 0.1154, 0.9933, 3.115e-06, -0.2585, 0.966, -1.896e-06, -0.2319, 0.9727, -2.992e-07, 0.1086, 0.9941, 0.0, 0.2898, 0.9571, 1.097e-06, 0.1154, 0.9933, -2.992e-07, 0.1086, 0.9941, 0.0, 0.2891, 0.9573, 0.0, 0.2963, 0.9551, 0.0, 0.2898, 0.9571, 0.0, 0.2891, 0.9573, 0.0, 0.2963, 0.9551, 2.274e-06, 0.5807, 0.8141, 0.0, 0.493, 0.87, 0.0, 0.493, 0.87, -0.02646, 0.5579, 0.8295, 2.709e-05, -0.8668, 0.4987, 2.274e-06, 0.5807, 0.8141, -0.02646, 0.5579, 0.8295, 0.3848, -0.639, 0.6661, 0.0, -0.999, 0.04525, 2.709e-05, -0.8668, 0.4987, 0.3848, -0.639, 0.6661, 0.0, -0.999, 0.04525, 0.0, -0.7759, 0.6308, 0.0, -0.7759, 0.6308, 0.0, -0.7759, 0.6308, 0.0, -0.7759, 0.6308, 2.934e-06, -0.09194, 0.9958, 0.0, -0.239, 0.971, 0.0, -0.239, 0.971, 5.951e-07, -0.09002, 0.9959, 3.511e-06, -0.0387, 0.9993, 2.934e-06, -0.09194, 0.9958, 5.951e-07, -0.09002, 0.9959, 5.396e-06, -0.04057, 0.9992, 8.392e-07, 0.326, 0.9454, 3.511e-06, -0.0387, 0.9993, 5.396e-06, -0.04057, 0.9992, -1.499e-07, 0.2695, 0.963, 0.0, 0.4717, 0.8818, 8.392e-07, 0.326, 0.9454, -1.499e-07, 0.2695, 0.963, 0.0, 0.4717, 0.8818, 1.0, 3.312e-07, -2.322e-08, 1.0, 5.15e-07, 2.332e-07, 1.0, 2.418e-07, 2.607e-07, 1.0, 2.321e-07, -7.341e-08, 0.002206, -0.1234, -0.9923, 0.002206, -0.1234, -0.9923, 0.001745, -0.1109, -0.9938, 0.001279, -0.1125, -0.9936, -0.0001303, 0.1459, 0.9893, -0.0001303, 0.1459, 0.9893, 0.02967, 0.3594, 0.9327, 0.001829, 0.359, 0.9333, 1.0, 2.321e-07, -7.341e-08, 1.0, 2.418e-07, 2.607e-07, 0.9864, 0.07489, 0.1466, 0.9998, 0.008642, 0.01691, 0.001279, -0.1125, -0.9936, 0.001745, -0.1109, -0.9938, -0.001113, 0.04665, -0.9989, -0.001112, 0.04773, -0.9989, 0.001829, 0.359, 0.9333, 0.02967, 0.3594, 0.9327, 0.003898, 0.03234, 0.9995, 0.003898, 0.03234, 0.9995, 0.9998, 0.008642, 0.01691, 0.9864, 0.07489, 0.1466, 0.9656, 0.1184, 0.2317, 0.975, 0.1011, 0.1979, -0.001112, 0.04773, -0.9989, -0.001113, 0.04665, -0.9989, -0.002985, 0.1069, -0.9943, -0.002985, 0.1069, -0.9943, -0.003896, 0.9275, 0.3738, -0.003896, 0.9275, 0.3738, -0.003896, 0.9275, 0.3738, -0.003896, 0.9275, 0.3738, -1.059e-06, 0.03187, -0.9995, 0.7182, 0.01532, -0.6956, 0.6958, 0.01617, -0.7181, 1.032e-06, 0.02852, -0.9996, -0.9785, 0.07951, 0.1904, -0.9701, 0.09645, 0.2226, -0.9882, 0.05955, 0.1414, -0.9999, -0.002917, 0.01428, -0.9999, -0.002917, 0.01428, -0.9882, 0.05955, 0.1414, -0.9956, -0.09128, -0.02106, -0.9968, -0.07964, -0.003878, -0.9968, -0.07964, -0.003878, -0.9956, -0.09128, -0.02106, -0.988, -0.1546, -0.005008, -0.9881, -0.1536, -0.005251, -1.805e-05, 1.0, -0.002345, 2.09e-05, 1.0, -0.002345, 2.563e-05, 1.0, -0.002745, -2.229e-05, 1.0, -0.002741, -0.8685, 0.4957, -0.00114, -0.7386, 0.6741, -0.001566, -0.7385, 0.6743, -0.001567, -0.8721, 0.4893, -0.001129, -0.9996, -0.028, 7.108e-05, -0.8685, 0.4957, -0.00114, -0.8721, 0.4893, -0.001129, -0.9996, -0.02808, 6.593e-05, -0.9979, -0.06482, 0.000146, -0.9996, -0.028, 7.108e-05, -0.9996, -0.02808, 6.593e-05, -0.9979, -0.06466, 0.000146, -0.902, -0.4318, 0.001106, -0.9979, -0.06482, 0.000146, -0.9979, -0.06466, 0.000146, -0.9134, -0.4071, 0.001043, -0.6963, -0.7178, 0.001857, -0.902, -0.4318, 0.001106, -0.9134, -0.4071, 0.001043, -0.6967, -0.7174, 0.001856, -0.4988, -0.8303, 0.2487, -0.04397, -0.999, 0.0008258, -0.04156, -0.9991, 0.0008266, -0.4538, -0.8911, 0.002127, -0.7524, 0.6587, 0.000241, -0.4988, -0.8303, 0.2487, -0.4538, -0.8911, 0.002127, -0.7189, 0.6946, -0.02735, -0.7393, 0.6734, 0.0005822, -0.7524, 0.6587, 0.000241, -0.7189, 0.6946, -0.02735, -0.7907, 0.6045, -0.09682, -0.507, 0.862, -6.578e-05, -0.5529, 0.8332, 4.905e-05, -0.5529, 0.8332, 5.117e-05, -0.5071, 0.8619, -6.602e-05, -0.5529, 0.8332, 4.905e-05, -0.8128, 0.5825, 0.0002423, -0.8129, 0.5824, 0.0002338, -0.5529, 0.8332, 5.117e-05, -0.8128, 0.5825, 0.0002423, -0.9008, 0.4342, 0.0001847, -0.9008, 0.4342, 0.0001847, -0.8129, 0.5824, 0.0002338, -0.4871, -0.8733, -0.000424, -0.4871, -0.8733, -0.000424, -0.4871, -0.8734, -0.0004239, -0.4871, -0.8734, -0.0004239, 0.8099, -0.5866, 0.0008081, 0.8099, -0.5866, 0.0008081, 0.8097, -0.5868, 0.0008083, 0.8097, -0.5868, 0.0008083, -0.9915, -0.1299, -0.006502, -0.9915, -0.1299, -0.006502, -0.9919, -0.1265, -0.006499, -0.9923, -0.124, -0.006499, -0.3741, -0.9274, -0.003388, -0.3741, -0.9274, -0.003396, -0.3777, -0.9259, -0.003374, -0.3777, -0.9259, -0.003374, 0.9855, -0.1694, -0.007318, 0.9854, -0.17, -0.007317, 0.985, -0.1724, -0.007318, 0.985, -0.1724, -0.007318, 0.7172, -0.6969, 0.0009563, 0.7172, -0.6969, 0.0009563, 0.7172, -0.6968, 0.0009557, 0.7172, -0.6968, 0.0009557, -0.9979, 0.06456, -8.554e-05, -0.989, 0.1477, -0.0002259, -0.9828, 0.1761, -0.05642, -0.998, 0.06334, -8.524e-05, -0.9848, -0.1734, 0.0004604, -0.9979, 0.06456, -8.554e-05, -0.998, 0.06334, -8.524e-05, -0.987, -0.1607, 0.0004487, -0.7912, -0.6114, 0.01201, -0.9848, -0.1734, 0.0004604, -0.987, -0.1607, 0.0004487, -0.7733, -0.6339, -0.01264, -0.6695, -0.7428, -0.008225, -0.6883, -0.7252, -0.01853, -0.7912, -0.6114, 0.01201, -0.7733, -0.6339, -0.01264, -1.0, 2.31e-07, -2.947e-07, -1.0, 2.046e-07, -4.639e-07, -1.0, 2.332e-07, -2.138e-07, -1.0, 3.785e-07, -1.428e-07, -1.0, 2.046e-07, -4.639e-07, -1.0, 8.4e-08, -3.599e-07, -0.9998, 0.007859, 0.01633, -1.0, 2.332e-07, -2.138e-07, -1.0, 8.4e-08, -3.599e-07, -1.0, 0.0, -7.252e-08, -0.9791, 0.0881, 0.1831, -0.9998, 0.007859, 0.01633, 0.5487, 0.006737, 0.836, -0.5534, 0.01322, 0.8328, -0.5536, 0.01322, 0.8327, 0.545, 0.006787, 0.8384, 0.9998, -0.01803, -0.0003974, 0.9999, -0.01172, -0.0006039, 0.9999, -0.001581, 0.01697, 0.9754, 0.08491, 0.2033, 0.9999, -0.01172, -0.0006039, 0.9952, -0.09741, 0.001275, 0.9968, -0.08049, -0.002832, 0.9999, -0.001581, 0.01697, 0.9952, -0.09741, 0.001275, 0.9884, -0.1516, -0.005443, 0.9881, -0.1536, -0.005251, 0.9968, -0.08049, -0.002832, -0.9952, -0.09741, 0.001266, -0.9968, -0.07964, -0.003878, -0.9881, -0.1536, -0.005251, -0.9884, -0.1516, -0.005443, -0.9999, -0.01166, -0.0006332, -0.9999, -0.002917, 0.01428, -0.9968, -0.07964, -0.003878, -0.9952, -0.09741, 0.001266, -0.9998, -0.01797, -0.0004363, -0.9785, 0.07951, 0.1904, -0.9999, -0.002917, 0.01428, -0.9999, -0.01166, -0.0006332, -0.7147, 0.02677, -0.6989, -1.059e-06, 0.03187, -0.9995, 1.032e-06, 0.02852, -0.9996, -0.6995, 0.02711, -0.7142, 1.0, -1.017e-07, -3.281e-07, 0.9998, 0.008642, 0.01691, 0.975, 0.1011, 0.1979, 1.0, -4.843e-07, -6.971e-08, 1.0, 2.265e-07, -4.375e-07, 1.0, 2.321e-07, -7.341e-08, 0.9998, 0.008642, 0.01691, 1.0, -1.017e-07, -3.281e-07, 1.0, 1.467e-07, -2.807e-07, 1.0, 3.312e-07, -2.322e-08, 1.0, 2.321e-07, -7.341e-08, 1.0, 2.265e-07, -4.375e-07, 0.6695, -0.7428, -0.008224, 0.7758, -0.6307, -0.02195, 0.7883, -0.6152, -0.01044, 0.6883, -0.7252, -0.01852, 0.9848, -0.1734, 0.0004606, 0.7883, -0.6152, -0.01044, 0.7758, -0.6307, -0.02195, 0.987, -0.1607, 0.000447, 0.9979, 0.06456, -8.704e-05, 0.9848, -0.1734, 0.0004606, 0.987, -0.1607, 0.000447, 0.998, 0.06334, -8.452e-05, 0.989, 0.1477, -0.0002259, 0.9979, 0.06456, -8.704e-05, 0.998, 0.06334, -8.452e-05, 0.9828, 0.1761, -0.05642, -0.7172, -0.6969, 0.0009565, -0.7172, -0.6969, 0.0009565, -0.7172, -0.6968, 0.0009557, -0.7172, -0.6968, 0.0009557, -0.9854, -0.17, -0.007317, -0.9855, -0.1694, -0.007318, -0.985, -0.1724, -0.007318, -0.985, -0.1724, -0.007318, 0.3741, -0.9274, -0.003397, 0.3741, -0.9274, -0.003389, 0.3777, -0.9259, -0.003374, 0.3777, -0.9259, -0.003374, 0.9915, -0.1299, -0.006502, 0.9923, -0.124, -0.006499, 0.9919, -0.1265, -0.0065, 0.9915, -0.1299, -0.006502, -0.8099, -0.5866, 0.0008081, -0.8099, -0.5866, 0.0008081, -0.8097, -0.5868, 0.0008083, -0.8097, -0.5868, 0.0008083, 0.4871, -0.8733, -0.0004239, 0.4871, -0.8734, -0.0004239, 0.4871, -0.8734, -0.0004239, 0.4871, -0.8733, -0.0004239, 0.8128, 0.5825, 0.0002403, 0.8129, 0.5824, 0.00023, 0.9008, 0.4342, 0.0001848, 0.9008, 0.4342, 0.0001847, 0.5529, 0.8332, 0.0001124, 0.5529, 0.8332, 0.0001125, 0.8129, 0.5824, 0.00023, 0.8128, 0.5825, 0.0002403, 0.507, 0.862, -6.602e-05, 0.5071, 0.8619, -6.603e-05, 0.5529, 0.8332, 0.0001125, 0.5529, 0.8332, 0.0001124, 0.7179, 0.6962, 0.001423, 0.7392, 0.6735, 0.0005822, 0.7907, 0.6045, -0.09682, 0.6817, 0.7309, -0.03224, 0.5267, -0.8501, 0.002518, 0.7179, 0.6962, 0.001423, 0.6817, 0.7309, -0.03224, 0.5071, -0.8601, 0.05534, 0.04412, -0.999, 0.0008258, 0.5267, -0.8501, 0.002518, 0.5071, -0.8601, 0.05534, 0.04156, -0.9991, 0.0008266, 0.902, -0.4318, 0.001106, 0.6963, -0.7178, 0.001857, 0.6967, -0.7174, 0.001856, 0.9134, -0.4071, 0.001041, 0.9979, -0.06482, 0.0001472, 0.902, -0.4318, 0.001106, 0.9134, -0.4071, 0.001041, 0.9979, -0.06471, 0.0001466, 0.9996, -0.028, 5.738e-05, 0.9979, -0.06482, 0.0001472, 0.9979, -0.06471, 0.0001466, 0.9996, -0.02808, 6.308e-05, 0.8685, 0.4957, -0.001138, 0.9996, -0.028, 5.738e-05, 0.9996, -0.02808, 6.308e-05, 0.8721, 0.4893, -0.001125, 0.7386, 0.6741, -0.001566, 0.8685, 0.4957, -0.001138, 0.8721, 0.4893, -0.001125, 0.7385, 0.6743, -0.001567, -1.805e-05, 1.0, -0.002345, -2.229e-05, 1.0, -0.002741, -3.714e-05, 1.0, -0.002953, -3.556e-05, 1.0, -0.002373, 2.563e-05, 1.0, -0.002745, 4.331e-05, 1.0, -0.002948, -4.431e-05, 1.0, -0.002973, -2.638e-05, 1.0, -0.002788, -4.254e-05, 1.0, -0.002323, -2.638e-05, 1.0, -0.002788, -4.431e-05, 1.0, -0.002973, -8.428e-05, 1.0, -0.002358, -4.654e-07, 0.3311, 0.9436, 0.0, 0.4717, 0.8818, 0.0, 0.4717, 0.8818, 1.222e-07, 0.2695, 0.963, 3.412e-06, -0.0385, 0.9993, -4.654e-07, 0.3311, 0.9436, 1.222e-07, 0.2695, 0.963, -2.18e-06, -0.04057, 0.9992, 7.048e-07, -0.09214, 0.9957, 3.412e-06, -0.0385, 0.9993, -2.18e-06, -0.04057, 0.9992, -8.433e-07, -0.09002, 0.9959, 0.0, -0.239, 0.971, 7.048e-07, -0.09214, 0.9957, -8.433e-07, -0.09002, 0.9959, 0.0, -0.239, 0.971, 0.0, -0.7759, 0.6308, 0.0, -0.7759, 0.6308, 0.0, -0.7759, 0.6308, 0.0, -0.7759, 0.6308, -0.02799, -0.8644, 0.502, 0.0, -0.999, 0.04525, 0.0, -0.999, 0.04525, -0.3646, -0.6802, 0.6359, -0.0001565, 0.575, 0.8182, -0.02799, -0.8644, 0.502, -0.3646, -0.6802, 0.6359, 0.023, 0.5616, 0.8271, 0.0, 0.493, 0.87, -0.0001565, 0.575, 0.8182, 0.023, 0.5616, 0.8271, 0.0, 0.493, 0.87, 0.0, 0.2898, 0.9571, 0.0, 0.2963, 0.9551, 0.0, 0.2963, 0.9551, 0.0, 0.2891, 0.9573, 1.143e-06, 0.1161, 0.9932, 0.0, 0.2898, 0.9571, 0.0, 0.2891, 0.9573, -6.103e-07, 0.1086, 0.9941, 2.078e-06, -0.2611, 0.9653, 1.143e-06, 0.1161, 0.9932, -6.103e-07, 0.1086, 0.9941, -6.966e-07, -0.2319, 0.9727, 8.896e-07, -0.6814, 0.7319, 2.078e-06, -0.2611, 0.9653, -6.966e-07, -0.2319, 0.9727, -2.412e-07, -0.6213, 0.7835, 0.0, -0.8235, 0.5673, 8.896e-07, -0.6814, 0.7319, -2.412e-07, -0.6213, 0.7835, 0.0, -0.8235, 0.5673, 0.002003, -0.9668, 0.2557, 0.002004, -0.9668, 0.2556, 0.002004, -0.966, 0.2585, 0.002004, -0.966, 0.2585, 0.0001296, 0.1456, 0.9893, -0.001361, 0.3601, 0.9329, -0.0009071, 0.2861, 0.9582, 0.0001355, 0.1408, 0.99, -0.001361, 0.3601, 0.9329, -0.003643, 0.03254, 0.9995, -0.003776, 0.03269, 0.9995, -0.0009071, 0.2861, 0.9582, 0.01333, 0.922, 0.3869, 0.01333, 0.922, 0.3869, 0.009343, 0.9257, 0.3782, 0.00796, 0.9263, 0.3767, -0.9812, 0.009123, 0.1925, -0.7147, 0.02677, -0.6989, -0.6995, 0.02711, -0.7142, -0.9812, 0.009125, 0.1928, -0.7145, 0.02676, -0.6992, 0.7185, 0.01532, -0.6953, 0.696, 0.01618, -0.7178, -0.6992, 0.0271, -0.7144, 0.002491, 0.04811, -0.9988, 0.005251, 0.1056, -0.9944, 0.004817, 0.09868, -0.9951, 0.002131, 0.04251, -0.9991, 0.002693, -0.1205, -0.9927, 0.002491, 0.04811, -0.9988, 0.002131, 0.04251, -0.9991, -0.001586, -0.1106, -0.9939, -0.00221, -0.1246, -0.9922, 0.002693, -0.1205, -0.9927, -0.001586, -0.1106, -0.9939, -0.00221, -0.1243, -0.9922, -0.001136, -0.9956, -0.09387, -0.001134, -0.9956, -0.09383, -0.001134, -0.9955, -0.095, -0.001134, -0.9955, -0.095, 2.81e-06, -0.6497, -0.7602, 0.0, -0.8382, -0.5454, 0.0, -0.8382, -0.5454, 1.093e-06, -0.5673, -0.8235, 2.049e-06, -0.0983, -0.9952, 2.81e-06, -0.6497, -0.7602, 1.093e-06, -0.5673, -0.8235, -1.623e-06, -0.05654, -0.9984, -1.64e-07, 0.09053, -0.9959, 2.049e-06, -0.0983, -0.9952, -1.623e-06, -0.05654, -0.9984, -1.914e-07, 0.09145, -0.9958, 6.722e-08, 0.0977, -0.9952, -1.64e-07, 0.09053, -0.9959, -1.914e-07, 0.09145, -0.9958, 0.0001465, 0.09344, -0.9956, 0.0001465, 0.09344, -0.9956, 0.0, 0.124, -0.9923, 0.0, 0.124, -0.9923, 6.722e-08, 0.0977, -0.9952, 0.0, 0.6557, -0.7551, 0.0003691, 0.6277, -0.7784, -2.298e-05, 0.6207, -0.7841, 0.0, 0.6557, -0.7551, 0.0003691, 0.6277, -0.7784, 0.0, 0.586, -0.8103, 0.0, 0.586, -0.8103, -2.298e-05, 0.6207, -0.7841, 0.0, -0.9994, -0.03487, 0.0, -0.9994, -0.03487, 0.0, -0.9994, -0.03487, 0.0, -0.9994, -0.03487, 0.0, -0.7759, -0.6308, 0.0, -0.7759, -0.6308, 0.0, -0.7759, -0.6308, 0.0, -0.7759, -0.6308, 0.0, -0.2733, -0.9619, 2.683e-06, -0.07342, -0.9973, -5.935e-06, -0.07628, -0.9971, 0.0, -0.2733, -0.9619, 2.683e-06, -0.07342, -0.9973, -3.487e-06, -0.02581, -0.9997, 1.082e-06, -0.02457, -0.9997, -5.935e-06, -0.07628, -0.9971, -3.487e-06, -0.02581, -0.9997, 5.243e-07, 0.2373, -0.9714, -1.776e-06, 0.3094, -0.9509, 1.082e-06, -0.02457, -0.9997, 5.243e-07, 0.2373, -0.9714, 0.0, 0.4717, -0.8818, 0.0, 0.4717, -0.8818, -1.776e-06, 0.3094, -0.9509, 2.09e-05, 1.0, -0.002345, -7.398e-10, 1.0, -0.002433, 2.813e-10, 1.0, -0.002433, 4.119e-05, 1.0, -0.002372, 2.563e-05, 1.0, -0.002745, 2.09e-05, 1.0, -0.002345, 4.119e-05, 1.0, -0.002372, 4.331e-05, 1.0, -0.002948, 0.6974, -0.04625, -0.7152, -0.6974, -0.04445, -0.7153, -0.6052, -0.2548, -0.7542, 0.6053, -0.2569, -0.7534, 0.7219, 0.3586, 0.5919, 0.7079, 0.3528, -0.6119, -1.112e-07, 1.0, -0.0001664, -0.6974, -0.04445, -0.7153, -0.6943, -0.04478, 0.7183, -0.6028, -0.2404, 0.7608, -0.6052, -0.2548, -0.7542, 0.693, -0.04649, 0.7194, 0.6974, -0.04625, -0.7152, 0.6053, -0.2569, -0.7534, 0.6032, -0.24, 0.7606, -0.6943, -0.04478, 0.7183, 0.693, -0.04649, 0.7194, 0.6032, -0.24, 0.7606, -0.6028, -0.2404, 0.7608, -0.01079, -0.9999, 0.008882, -0.02064, -0.9998, 0.0003723, -0.0191, -0.9998, -0.004375, -0.005779, -1.0, -0.0006484, 0.0, -1.0, 0.008842, 0.0, -1.0, 0.006569, 0.0, -1.0, 0.006569, 0.0, -1.0, 0.008829, -0.01049, -0.9998, 0.01379, -0.02499, -0.9996, 0.01379, -0.02064, -0.9998, 0.0003723, -0.01079, -0.9999, 0.008882, 0.0, -0.9999, 0.01052, 0.0, -1.0, 0.008842, 0.0, -1.0, 0.008829, 0.0, -0.9999, 0.01052, 0.003916, -1.0, 0.007955, -0.01079, -0.9999, 0.008882, -0.005779, -1.0, -0.0006484, 0.003841, -1.0, 0.002043, 0.00399, -0.9999, 0.01378, -0.01049, -0.9998, 0.01379, -0.01079, -0.9999, 0.008882, 0.003916, -1.0, 0.007955, -0.9804, 0.009546, 0.197, -0.7145, 0.02676, -0.6992, -0.6992, 0.0271, -0.7144, -0.9803, 0.00882, 0.1973, -0.5575, 0.01321, 0.8301, -0.9812, 0.009123, 0.1925, -0.9812, 0.009125, 0.1928, -0.5577, 0.01321, 0.8299, -1.721e-06, 0.006812, 1.0, -0.5575, 0.01321, 0.8301, -0.5577, 0.01321, 0.8299, 1.721e-06, 0.01707, 0.9999, 0.5446, 0.006793, 0.8386, -1.721e-06, 0.006812, 1.0, 1.721e-06, 0.01707, 0.9999, 0.541, 0.006842, 0.841, 0.9788, -0.004368, 0.2049, 0.5487, 0.006737, 0.836, 0.545, 0.006787, 0.8384, 0.9785, -0.004349, 0.206, 0.7182, 0.01532, -0.6956, 0.9779, -0.004304, 0.2092, 0.9776, -0.004284, 0.2103, 0.6958, 0.01617, -0.7181, 0.9779, -0.004304, 0.2092, 0.5446, 0.006793, 0.8386, 0.541, 0.006842, 0.841, 0.9776, -0.004284, 0.2103, 0.7185, 0.01532, -0.6953, 0.9788, -0.004368, 0.2049, 0.9785, -0.004349, 0.206, 0.696, 0.01618, -0.7178, -0.7079, 0.3528, -0.6119, -0.7219, 0.3586, 0.5919, -1.112e-07, 1.0, -0.0001664, 0.7079, 0.3528, -0.6119, -0.7079, 0.3528, -0.6119, -1.112e-07, 1.0, -0.0001664, -0.7219, 0.3586, 0.5919, 0.7219, 0.3586, 0.5919, -1.112e-07, 1.0, -0.0001664, 0.6053, -0.2569, -0.7534, -0.6052, -0.2548, -0.7542, -0.6851, -0.5048, -0.5252, 0.6851, -0.5042, -0.5258, -0.6028, -0.2404, 0.7608, 0.6032, -0.24, 0.7606, 0.6756, -0.4978, 0.5439, -0.6753, -0.498, 0.544, -0.6052, -0.2548, -0.7542, -0.6028, -0.2404, 0.7608, -0.6753, -0.498, 0.544, -0.6851, -0.5048, -0.5252, 0.6032, -0.24, 0.7606, 0.6053, -0.2569, -0.7534, 0.6851, -0.5042, -0.5258, 0.6756, -0.4978, 0.5439])] * 3)])
arm_armature = bpy.data.armatures.new('Armature')  # bones are not reproduced

# ---- objects
ob_armature = bpy.data.objects.new('Armature', arm_armature)
ob_pcube3 = bpy.data.objects.new('pCube3', me_untitled)
ob_pcube2 = bpy.data.objects.new('pCube2', None)
ob_transform2 = bpy.data.objects.new('transform2', None)
ob_pcube1 = bpy.data.objects.new('pCube1', None)
ob_transform1 = bpy.data.objects.new('transform1', None)
ob_camera = bpy.data.objects.new('Camera', cam_camera)

# ---- transforms, parenting, visibility, modifiers, constraints
ob_armature.location = (0.0, 0.0, 0.0)
ob_armature.show_in_front = True
ob_armature.lineart.crease_threshold = 0.0
ob_pcube3.parent = ob_armature
ob_pcube3.location = (-7.621e-15, 0.0, 0.0)
ob_pcube3.rotation_euler = (1.571, -0.0, 1.571)
ob_pcube3.scale = (0.2337, 0.2337, 0.2337)
ob_pcube3.color = (0.8, 0.8, 0.8, 1.0)
ob_pcube3.lineart.crease_threshold = 0.0
_vg = ob_pcube3.vertex_groups.new(name='pecho')
_vg.add([0, 1, 2, 3, 4, 5, 6, 7, 8, 9, 10, 11, 12, 13, 14, 15, 28, 29, 30, 37, 38, 39, 40, 41, 42, 43, 44, 51, 52, 53, 54, 55, 81, 82, 83, 84, 85, 86, 87, 88, 89, 90, 91, 92, 93, 94, 95, 96, 97, 98, 116, 117, 118, 119, 120, 121, 122, 123, 124, 125, 126, 127, 128, 129, 130, 131, 144, 145, 146, 153, 154, 155, 156, 157, 158, 159, 160, 167, 168, 169, 170, 171, 207, 208, 209, 218, 219, 220, 221, 222, 236, 237, 238, 239, 240, 249, 250, 251, 266, 267, 268, 269, 270, 271, 272, 273, 274, 281, 282, 283, 284, 285, 286, 287, 288, 289], 1.0, 'REPLACE')
_vg = ob_pcube3.vertex_groups.new(name='cabeza')
_vg.add([12, 13, 16, 17, 18, 19, 20, 21, 22, 23, 24, 25, 26, 27, 30, 31, 32, 33, 34, 35, 36, 44, 45, 46, 47, 48, 49, 50, 72, 73, 74, 75, 76, 77, 78, 79, 80, 81, 98, 99, 100, 101, 102, 103, 128, 129, 132, 133, 134, 135, 136, 137, 138, 139, 140, 141, 142, 143, 146, 147, 148, 149, 150, 151, 152, 160, 161, 162, 163, 164, 165, 166, 200, 201, 202, 203, 204, 205, 206, 207, 251, 252, 253, 254, 255, 256, 257, 258, 259, 260, 261, 262, 263, 264, 265, 266, 289, 290, 291, 292, 293, 294, 295, 296, 297, 298, 299, 300, 316, 317, 318, 319, 320], 1.0, 'REPLACE')
_vg = ob_pcube3.vertex_groups.new(name='hoja')
_vg.add([73, 200, 258, 259, 297, 298, 299, 300, 316, 317, 318, 319, 320], 1.0, 'REPLACE')
_vg = ob_pcube3.vertex_groups.new(name='brazoup.l')
for _i, _w in zip([119, 130, 144, 145, 146, 156, 157, 158, 159, 171, 172, 173, 174, 175, 239, 240, 241, 248, 249, 250, 251], [0.0, 0.0, 0.0, 0.0, 0.0, 0.0, 0.0, 0.0007972, 0.0, 0.0, 1.0, 1.0, 1.0, 1.0, 0.0, 0.0, 1.0, 1.0, 0.0, 0.0, 0.0]): _vg.add([_i], _w, 'REPLACE')
_vg = ob_pcube3.vertex_groups.new(name='brazolow.l')
_vg.add([172, 173, 174, 175, 180, 181, 182, 183, 184, 185, 186, 187, 241, 242, 243, 244, 247, 248], 1.0, 'REPLACE')
_vg = ob_pcube3.vertex_groups.new(name='mano.l')
for _i, _w in zip([176, 177, 178, 179, 180, 181, 182, 183, 184, 185, 186, 187, 196, 242, 243, 244, 245, 246, 247, 308], [0.944, 0.9752, 0.9748, 0.9433, 0.1156, 0.06207, 0.1075, 0.1449, 0.08314, 0.08383, 0.1722, 0.1985, 0.0003722, 0.08231, 0.1515, 0.225, 0.9756, 0.9837, 0.06509, 0.01447]): _vg.add([_i], _w, 'REPLACE')
_vg = ob_pcube3.vertex_groups.new(name='brazoup.r')
for _i, _w in zip([3, 13, 14, 28, 29, 30, 40, 41, 42, 43, 54, 55, 56, 57, 58, 59, 208, 209, 210, 217, 218, 219], [0.0, 0.0, 0.0, 0.0, 0.0, 0.0, 0.0, 0.0, 0.0, 0.0, 0.0, 0.0, 1.0, 1.0, 1.0, 1.0, 0.0, 0.0, 1.0, 1.0, 0.0, 0.0]): _vg.add([_i], _w, 'REPLACE')
_vg = ob_pcube3.vertex_groups.new(name='brazolow.r')
_vg.add([56, 57, 58, 59, 64, 65, 66, 67, 68, 69, 70, 71, 210, 211, 214, 215, 216, 217], 1.0, 'REPLACE')
_vg = ob_pcube3.vertex_groups.new(name='mano.r')
_vg.add([60, 61, 62, 63, 64, 65, 66, 67, 68, 69, 70, 71, 211, 212, 213, 214, 215, 216], 1.0, 'REPLACE')
_vg = ob_pcube3.vertex_groups.new(name='muslo.l')
for _i, _w in zip([88, 89, 90, 91, 116, 117, 126, 153, 154, 167, 168, 188, 189, 190, 191, 229, 230, 235, 236, 237, 273, 274, 281, 282], [0.01017, 0.0, 0.0, 0.0, 0.0, 0.0, 0.0, 0.5, 0.0, 0.5, 0.0, 1.0, 1.0, 1.0, 1.0, 0.0, 1.0, 1.0, 0.5, 0.0, 0.0, 0.0, 0.0, 8.518e-05]): _vg.add([_i], _w, 'REPLACE')
_vg = ob_pcube3.vertex_groups.new(name='pierna.l')
_vg.add([188, 189, 190, 191, 192, 193, 194, 195, 230, 231, 234, 235], 1.0, 'REPLACE')
_vg = ob_pcube3.vertex_groups.new(name='pie.l')
for _i, _w in zip([88, 89, 90, 107, 190, 192, 193, 194, 195, 196, 197, 198, 199, 228, 229, 230, 231, 232, 233, 234, 274, 281, 282, 308, 309, 310, 311, 312, 313], [0.0, 0.0, 0.0, 0.0, 0.0, 1.0, 1.0, 1.0, 1.0, 1.0, 1.0, 1.0, 1.0, 0.0, 0.0, 0.0, 1.0, 1.0, 1.0, 1.0, 0.0, 0.0, 0.0, 1.0, 1.0, 1.0, 1.0, 1.0, 1.0]): _vg.add([_i], _w, 'REPLACE')
_vg = ob_pcube3.vertex_groups.new(name='muslo.r')
for _i, _w in zip([0, 1, 10, 11, 37, 38, 51, 52, 64, 67, 86, 89, 90, 91, 104, 105, 106, 107, 190, 191, 214, 221, 222, 223, 228, 229, 230, 273, 274, 275, 280, 281, 284], [0.0, 0.0, 0.0, 0.0, 0.8565, 0.0, 0.5, 0.0, 0.0, 0.0, 0.0, 0.0, 0.0, 0.0, 1.0, 1.0, 1.0, 1.0, 0.0, 0.0, 0.0, 0.0, 0.5, 1.0, 1.0, 0.0728, 0.0, 0.0, 0.2307, 1.0, 1.0, 0.9983, 0.0]): _vg.add([_i], _w, 'REPLACE')
_vg = ob_pcube3.vertex_groups.new(name='pierna.r')
_vg.add([104, 105, 106, 107, 108, 109, 110, 111, 223, 224, 227, 228, 275, 276, 279, 280], 1.0, 'REPLACE')
_vg = ob_pcube3.vertex_groups.new(name='pie.r')
for _i, _w in zip([108, 109, 110, 111, 112, 113, 114, 115, 224, 225, 226, 227, 229, 274, 276, 277, 278, 279, 301, 302, 303, 304, 305, 306, 307, 314, 315], [1.0, 1.0, 1.0, 1.0, 1.0, 1.0, 1.0, 1.0, 1.0, 1.0, 1.0, 1.0, 0.001873, 0.009811, 1.0, 1.0, 1.0, 1.0, 0.4241, 0.8748, 0.3795, 0.3957, 0.9826, 0.9498, 0.8773, 0.9396, 0.9001]): _vg.add([_i], _w, 'REPLACE')
_m = ob_pcube3.modifiers.new('Subsurf', 'SUBSURF')
_m.uv_smooth = 'PRESERVE_CORNERS'
_m.quality = 2
_m.levels = 0
_m.show_only_control_edges = False
_m = ob_pcube3.modifiers.new('Armature', 'ARMATURE')
_m.object = ob_armature
ob_pcube2.location = (-0.01831, -0.01431, 0.2425)
ob_pcube2.rotation_euler = (1.571, -0.0, 0.0)
ob_pcube2.scale = (0.2615, 0.2615, 0.2615)
ob_pcube2.empty_image_offset = (0.0, 0.0)
ob_pcube2.color = (0.8, 0.8, 0.8, 1.0)
ob_pcube2.lineart.crease_threshold = 0.0
ob_transform2.parent = ob_pcube2
ob_transform2.location = (0.0, 0.0, 0.0)
ob_transform2.empty_image_offset = (0.0, 0.0)
ob_transform2.color = (0.8, 0.8, 0.8, 1.0)
ob_transform2.hide_viewport = True
ob_transform2.lineart.crease_threshold = 0.0
ob_pcube1.location = (0.0398, -0.01431, 0.2425)
ob_pcube1.rotation_euler = (1.571, -0.0, 0.0)
ob_pcube1.scale = (0.2615, 0.2615, 0.4196)
ob_pcube1.empty_image_offset = (0.0, 0.0)
ob_pcube1.color = (0.8, 0.8, 0.8, 1.0)
ob_pcube1.lineart.crease_threshold = 0.0
ob_transform1.parent = ob_pcube1
ob_transform1.location = (0.0, 0.0, 0.0)
ob_transform1.empty_image_offset = (0.0, 0.0)
ob_transform1.color = (0.8, 0.8, 0.8, 1.0)
ob_transform1.hide_viewport = True
ob_transform1.lineart.crease_threshold = 0.0
ob_camera.location = (7.481, -6.508, 5.344)
ob_camera.rotation_euler = (1.109, 0.01082, 0.8149)
ob_camera.lock_rotations_4d = False
ob_camera.empty_display_type = 'ARROWS'
ob_camera.color = (0.0, 0.0, 0.0, 0.0)
ob_camera.display_type = 'WIRE'
ob_camera.lineart.crease_threshold = 0.0

# ---- collection membership
col_collection_1.objects.link(ob_armature)
col_collection_1.objects.link(ob_pcube3)
col_collection_1.objects.link(ob_pcube2)
col_collection_1.objects.link(ob_transform2)
col_collection_1.objects.link(ob_pcube1)
col_collection_1.objects.link(ob_transform1)
col_collection_1.objects.link(ob_camera)

# ---- scene / render settings (as saved in the file)
scene.camera = ob_camera
scene.frame_start = 1; scene.frame_end = 60; scene.frame_set(56)
scene.render.engine = 'BLENDER_EEVEE_NEXT'
scene.render.resolution_percentage = 50
scene.render.dither_intensity = 0.0
scene.cycles.use_denoising = False
scene.cycles.samples = 128
scene.cycles.sampling_pattern = 'TABULATED_SOBOL'
scene.cycles.light_sampling_threshold = 0.0
scene.cycles.use_adaptive_sampling = False
scene.cycles.use_light_tree = False
scene.cycles.blur_glossy = 0.0
scene.cycles.sample_clamp_indirect = 0.0
scene.view_settings.view_transform = 'Standard'
bpy.context.view_layer.update()

# ---- added for rendering (the .blend has no usable light): sun
light_auto_sun = bpy.data.lights.new('AutoSun', 'SUN')
light_auto_sun.energy = 3.0
light_auto_sun.angle = 0.0523599
ob_auto_sun = bpy.data.objects.new('AutoSun', light_auto_sun)
scene.collection.objects.link(ob_auto_sun)
ob_auto_sun.rotation_euler = (0.872665, 0.174533, 0.523599)
bpy.context.view_layer.update()

